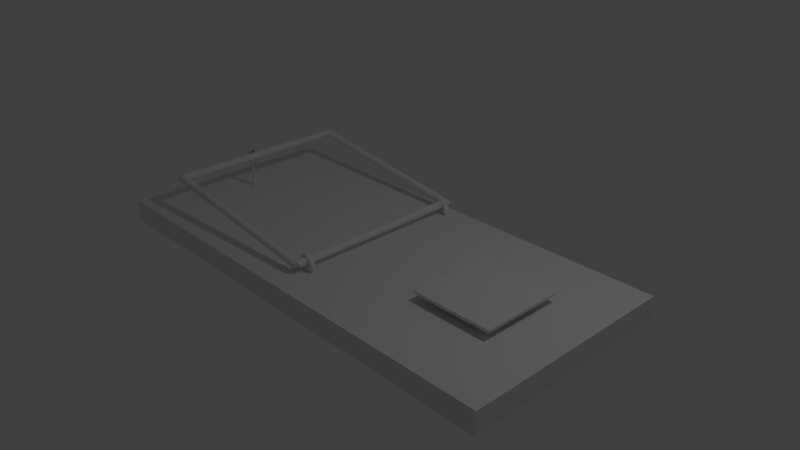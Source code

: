 # Source: mouse_trap.blend  (saved by Blender 2.79.0; exported with 4.5.12 LTS)
import bpy
from mathutils import Matrix  # noqa: F401  (used for matrix-valued properties, if any)

bpy.ops.wm.read_factory_settings(use_empty=True)
scene = bpy.context.scene
scene.name = 'Scene'

# ---- collections
col_collection_1 = bpy.data.collections.new('Collection 1'); scene.collection.children.link(col_collection_1)

# ---- materials (node trees are filled in below, after node groups)
mat_material = bpy.data.materials.new('Material')
mat_material.alpha_threshold = 0.0
mat_material.use_transparent_shadow = False
mat_material.roughness = 0.5
mat_material.line_color = (0.0, 0.0, 0.0, 1.0)

# ---- material node trees

# ---- world
world_world = bpy.data.worlds.new('World'); scene.world = world_world
world_world.color = (0.05088, 0.05088, 0.05088)
world_world.use_sun_shadow = False
world_world.sun_shadow_jitter_overblur = 0.0
world_world.cycles.sampling_method = 'MANUAL'

# ---- cameras
cam_camera = bpy.data.cameras.new('Camera')
cam_camera.clip_end = 100.0
cam_camera.lens = 35.0
cam_camera.sensor_width = 32.0
cam_camera.sensor_height = 18.0
cam_camera.ortho_scale = 7.314
cam_camera.dof.focus_distance = 0.0
cam_camera.dof.aperture_fstop = 128.0

# ---- lights
light_lamp = bpy.data.lights.new('Lamp', 'POINT')
light_lamp.transmission_factor = 0.0
light_lamp.cutoff_distance = 30.0
light_lamp.energy = 100.0
light_lamp.shadow_buffer_clip_start = 1.001
light_lamp.shadow_soft_size = 0.1
light_lamp.shadow_maximum_resolution = 0.006
light_lamp.use_absolute_resolution = True

# ---- meshes
me_cube_001 = bpy.data.meshes.new('Cube.001')
me_cube_001.from_pydata([(-0.01635, 0.9525, 1.847), (-0.01635, -0.7508, 1.81), (-0.01604, 0.9492, 1.915), (-0.01604, -0.7542, 1.877), (-0.01511, 0.946, 1.98), (-0.01511, -0.7574, 1.942), (-0.0136, 0.943, 2.04), (-0.0136, -0.7604, 2.002), (-0.01156, 0.9404, 2.093), (-0.01156, -0.763, 2.055), (-0.009086, 0.9383, 2.136), (-0.009086, -0.7651, 2.098), (-0.006259, 0.9367, 2.168), (-0.006259, -0.7667, 2.13), (-0.003191, 0.9357, 2.188), (-0.003191, -0.7677, 2.15), (1.043e-07, 0.9354, 2.194), (1.052e-07, -0.768, 2.157), (0.003191, 0.9357, 2.188), (0.003191, -0.7677, 2.15), (0.006259, 0.9367, 2.168), (0.006259, -0.7667, 2.13), (0.009086, 0.9383, 2.136), (0.009086, -0.7651, 2.098), (0.01156, 0.9404, 2.093), (0.01156, -0.763, 2.055), (0.0136, 0.943, 2.04), (0.0136, -0.7604, 2.002), (0.01511, 0.946, 1.98), (0.01511, -0.7574, 1.942), (0.01604, 0.9492, 1.915), (0.01604, -0.7542, 1.877), (0.01635, 0.9525, 1.847), (0.01635, -0.7508, 1.81), (0.01604, 0.9559, 1.779), (0.01604, -0.7475, 1.742), (0.01511, 0.9591, 1.714), (0.01511, -0.7442, 1.677), (0.0136, 0.9621, 1.654), (0.0136, -0.7413, 1.617), (0.01156, 0.9647, 1.601), (0.01156, -0.7387, 1.564), (0.009086, 0.9668, 1.558), (0.009086, -0.7365, 1.521), (0.006259, 0.9684, 1.526), (0.006259, -0.7349, 1.489), (0.003191, 0.9694, 1.506), (0.003191, -0.734, 1.469), (1.034e-07, 0.9697, 1.5), (1.043e-07, -0.7336, 1.462), (-0.003191, 0.9694, 1.506), (-0.003191, -0.734, 1.469), (-0.006259, 0.9684, 1.526), (-0.006259, -0.7349, 1.489), (-0.009086, 0.9668, 1.558), (-0.009086, -0.7365, 1.521), (-0.01156, 0.9647, 1.601), (-0.01156, -0.7387, 1.564), (-0.0136, 0.9621, 1.654), (-0.0136, -0.7413, 1.617), (-0.01511, 0.9591, 1.714), (-0.01511, -0.7442, 1.677), (-0.01604, 0.9559, 1.779), (-0.01604, -0.7475, 1.742), (-0.7948, 0.9017, 4.018), (-0.002275, 0.9017, 1.768), (-0.7929, 0.9024, 4.081), (-0.0002994, 0.9024, 1.831), (-0.791, 0.9044, 4.141), (0.0016, 0.9044, 1.891), (-0.7892, 0.9076, 4.197), (0.003351, 0.9076, 1.947), (-0.7877, 0.9119, 4.246), (0.004885, 0.9119, 1.996), (-0.7864, 0.9172, 4.286), (0.006145, 0.9172, 2.036), (-0.7855, 0.9232, 4.315), (0.007081, 0.9232, 2.066), (-0.7849, 0.9298, 4.334), (0.007657, 0.9298, 2.084), (-0.7847, 0.9366, 4.34), (0.007851, 0.9366, 2.09), (-0.7849, 0.9434, 4.334), (0.007657, 0.9434, 2.084), (-0.7855, 0.9499, 4.315), (0.007081, 0.9499, 2.066), (-0.7864, 0.9559, 4.286), (0.006145, 0.9559, 2.036), (-0.7877, 0.9612, 4.246), (0.004885, 0.9612, 1.996), (-0.7892, 0.9655, 4.197), (0.003351, 0.9655, 1.947), (-0.791, 0.9688, 4.141), (0.0016, 0.9688, 1.891), (-0.7929, 0.9707, 4.081), (-0.0002994, 0.9707, 1.831), (-0.7948, 0.9714, 4.018), (-0.002275, 0.9714, 1.768), (-0.7968, 0.9707, 3.955), (-0.004251, 0.9707, 1.705), (-0.7987, 0.9688, 3.895), (-0.00615, 0.9688, 1.645), (-0.8005, 0.9655, 3.839), (-0.007901, 0.9655, 1.589), (-0.802, 0.9612, 3.79), (-0.009435, 0.9612, 1.54), (-0.8033, 0.9559, 3.75), (-0.01069, 0.9559, 1.5), (-0.8042, 0.9499, 3.72), (-0.01163, 0.9499, 1.471), (-0.8048, 0.9434, 3.702), (-0.01221, 0.9434, 1.452), (-0.805, 0.9366, 3.696), (-0.0124, 0.9366, 1.446), (-0.8048, 0.9298, 3.702), (-0.01221, 0.9298, 1.452), (-0.8042, 0.9232, 3.72), (-0.01163, 0.9232, 1.471), (-0.8033, 0.9172, 3.75), (-0.01069, 0.9172, 1.5), (-0.802, 0.9119, 3.79), (-0.009435, 0.9119, 1.54), (-0.8005, 0.9076, 3.839), (-0.007901, 0.9076, 1.589), (-0.7987, 0.9044, 3.895), (-0.00615, 0.9044, 1.645), (-0.7968, 0.9024, 3.955), (-0.00425, 0.9024, 1.705), (-0.7948, -0.7932, 4.018), (-0.002275, -0.7932, 1.768), (-0.7929, -0.7925, 4.081), (-0.0002994, -0.7925, 1.831), (-0.791, -0.7905, 4.141), (0.0016, -0.7905, 1.891), (-0.7892, -0.7873, 4.197), (0.003351, -0.7873, 1.947), (-0.7877, -0.783, 4.246), (0.004885, -0.783, 1.996), (-0.7864, -0.7777, 4.286), (0.006145, -0.7777, 2.036), (-0.7855, -0.7717, 4.315), (0.007081, -0.7717, 2.066), (-0.7849, -0.7651, 4.334), (0.007657, -0.7651, 2.084), (-0.7847, -0.7583, 4.34), (0.007851, -0.7583, 2.09), (-0.7849, -0.7515, 4.334), (0.007657, -0.7515, 2.084), (-0.7855, -0.745, 4.315), (0.007081, -0.745, 2.066), (-0.7864, -0.739, 4.286), (0.006145, -0.739, 2.036), (-0.7877, -0.7337, 4.246), (0.004885, -0.7337, 1.996), (-0.7892, -0.7294, 4.197), (0.003351, -0.7294, 1.947), (-0.791, -0.7262, 4.141), (0.0016, -0.7262, 1.891), (-0.7929, -0.7242, 4.081), (-0.0002994, -0.7242, 1.831), (-0.7948, -0.7235, 4.018), (-0.002275, -0.7235, 1.768), (-0.7968, -0.7242, 3.955), (-0.004251, -0.7242, 1.705), (-0.7987, -0.7262, 3.895), (-0.00615, -0.7262, 1.645), (-0.8005, -0.7294, 3.839), (-0.007901, -0.7294, 1.589), (-0.802, -0.7337, 3.79), (-0.009435, -0.7337, 1.54), (-0.8033, -0.739, 3.75), (-0.01069, -0.739, 1.5), (-0.8042, -0.745, 3.72), (-0.01163, -0.745, 1.471), (-0.8048, -0.7515, 3.702), (-0.01221, -0.7515, 1.452), (-0.805, -0.7583, 3.696), (-0.0124, -0.7583, 1.446), (-0.8048, -0.7651, 3.702), (-0.01221, -0.7651, 1.452), (-0.8042, -0.7717, 3.72), (-0.01163, -0.7717, 1.471), (-0.8033, -0.7777, 3.75), (-0.01069, -0.7777, 1.5), (-0.802, -0.783, 3.79), (-0.009435, -0.783, 1.54), (-0.8005, -0.7873, 3.839), (-0.007901, -0.7873, 1.589), (-0.7987, -0.7905, 3.895), (-0.00615, -0.7905, 1.645), (-0.7968, -0.7925, 3.955), (-0.00425, -0.7925, 1.705), (-0.7998, 0.9421, 4.021), (-0.7998, -0.7612, 3.984), (-0.7995, 0.9388, 4.089), (-0.7995, -0.7646, 4.051), (-0.7986, 0.9355, 4.154), (-0.7986, -0.7678, 4.117), (-0.7971, 0.9326, 4.214), (-0.7971, -0.7708, 4.177), (-0.795, 0.93, 4.267), (-0.795, -0.7734, 4.229), (-0.7925, 0.9278, 4.31), (-0.7925, -0.7755, 4.272), (-0.7897, 0.9262, 4.342), (-0.7897, -0.7771, 4.305), (-0.7866, 0.9253, 4.362), (-0.7866, -0.7781, 4.324), (-0.7835, 0.9249, 4.368), (-0.7835, -0.7784, 4.331), (-0.7803, 0.9253, 4.362), (-0.7803, -0.7781, 4.324), (-0.7772, 0.9262, 4.342), (-0.7772, -0.7771, 4.305), (-0.7744, 0.9278, 4.31), (-0.7744, -0.7755, 4.272), (-0.7719, 0.93, 4.267), (-0.7719, -0.7734, 4.229), (-0.7699, 0.9326, 4.214), (-0.7699, -0.7708, 4.177), (-0.7683, 0.9355, 4.154), (-0.7683, -0.7678, 4.117), (-0.7674, 0.9388, 4.089), (-0.7674, -0.7646, 4.051), (-0.7671, 0.9421, 4.021), (-0.7671, -0.7612, 3.984), (-0.7674, 0.9455, 3.953), (-0.7674, -0.7579, 3.916), (-0.7683, 0.9487, 3.888), (-0.7683, -0.7547, 3.851), (-0.7699, 0.9517, 3.828), (-0.7699, -0.7517, 3.791), (-0.7719, 0.9543, 3.776), (-0.7719, -0.7491, 3.738), (-0.7744, 0.9564, 3.732), (-0.7744, -0.747, 3.695), (-0.7772, 0.958, 3.7), (-0.7772, -0.7454, 3.663), (-0.7803, 0.959, 3.68), (-0.7803, -0.7444, 3.643), (-0.7835, 0.9593, 3.674), (-0.7835, -0.7441, 3.636), (-0.7866, 0.959, 3.68), (-0.7866, -0.7444, 3.643), (-0.7897, 0.958, 3.7), (-0.7897, -0.7454, 3.663), (-0.7925, 0.9564, 3.732), (-0.7925, -0.747, 3.695), (-0.795, 0.9543, 3.776), (-0.795, -0.7491, 3.738), (-0.7971, 0.9517, 3.828), (-0.7971, -0.7517, 3.791), (-0.7986, 0.9487, 3.888), (-0.7986, -0.7547, 3.851), (-0.7995, 0.9455, 3.953), (-0.7995, -0.7579, 3.916)], [], [(0, 1, 3, 2), (2, 3, 5, 4), (4, 5, 7, 6), (6, 7, 9, 8), (8, 9, 11, 10), (10, 11, 13, 12), (12, 13, 15, 14), (14, 15, 17, 16), (16, 17, 19, 18), (18, 19, 21, 20), (20, 21, 23, 22), (22, 23, 25, 24), (24, 25, 27, 26), (26, 27, 29, 28), (28, 29, 31, 30), (30, 31, 33, 32), (32, 33, 35, 34), (34, 35, 37, 36), (36, 37, 39, 38), (38, 39, 41, 40), (40, 41, 43, 42), (42, 43, 45, 44), (44, 45, 47, 46), (46, 47, 49, 48), (48, 49, 51, 50), (50, 51, 53, 52), (52, 53, 55, 54), (54, 55, 57, 56), (56, 57, 59, 58), (58, 59, 61, 60), (3, 1, 63, 61, 59, 57, 55, 53, 51, 49, 47, 45, 43, 41, 39, 37, 35, 33, 31, 29, 27, 25, 23, 21, 19, 17, 15, 13, 11, 9, 7, 5), (60, 61, 63, 62), (62, 63, 1, 0), (0, 2, 4, 6, 8, 10, 12, 14, 16, 18, 20, 22, 24, 26, 28, 30, 32, 34, 36, 38, 40, 42, 44, 46, 48, 50, 52, 54, 56, 58, 60, 62), (64, 65, 67, 66), (66, 67, 69, 68), (68, 69, 71, 70), (70, 71, 73, 72), (72, 73, 75, 74), (74, 75, 77, 76), (76, 77, 79, 78), (78, 79, 81, 80), (80, 81, 83, 82), (82, 83, 85, 84), (84, 85, 87, 86), (86, 87, 89, 88), (88, 89, 91, 90), (90, 91, 93, 92), (92, 93, 95, 94), (94, 95, 97, 96), (96, 97, 99, 98), (98, 99, 101, 100), (100, 101, 103, 102), (102, 103, 105, 104), (104, 105, 107, 106), (106, 107, 109, 108), (108, 109, 111, 110), (110, 111, 113, 112), (112, 113, 115, 114), (114, 115, 117, 116), (116, 117, 119, 118), (118, 119, 121, 120), (120, 121, 123, 122), (122, 123, 125, 124), (67, 65, 127, 125, 123, 121, 119, 117, 115, 113, 111, 109, 107, 105, 103, 101, 99, 97, 95, 93, 91, 89, 87, 85, 83, 81, 79, 77, 75, 73, 71, 69), (124, 125, 127, 126), (126, 127, 65, 64), (64, 66, 68, 70, 72, 74, 76, 78, 80, 82, 84, 86, 88, 90, 92, 94, 96, 98, 100, 102, 104, 106, 108, 110, 112, 114, 116, 118, 120, 122, 124, 126), (128, 129, 131, 130), (130, 131, 133, 132), (132, 133, 135, 134), (134, 135, 137, 136), (136, 137, 139, 138), (138, 139, 141, 140), (140, 141, 143, 142), (142, 143, 145, 144), (144, 145, 147, 146), (146, 147, 149, 148), (148, 149, 151, 150), (150, 151, 153, 152), (152, 153, 155, 154), (154, 155, 157, 156), (156, 157, 159, 158), (158, 159, 161, 160), (160, 161, 163, 162), (162, 163, 165, 164), (164, 165, 167, 166), (166, 167, 169, 168), (168, 169, 171, 170), (170, 171, 173, 172), (172, 173, 175, 174), (174, 175, 177, 176), (176, 177, 179, 178), (178, 179, 181, 180), (180, 181, 183, 182), (182, 183, 185, 184), (184, 185, 187, 186), (186, 187, 189, 188), (131, 129, 191, 189, 187, 185, 183, 181, 179, 177, 175, 173, 171, 169, 167, 165, 163, 161, 159, 157, 155, 153, 151, 149, 147, 145, 143, 141, 139, 137, 135, 133), (188, 189, 191, 190), (190, 191, 129, 128), (128, 130, 132, 134, 136, 138, 140, 142, 144, 146, 148, 150, 152, 154, 156, 158, 160, 162, 164, 166, 168, 170, 172, 174, 176, 178, 180, 182, 184, 186, 188, 190), (192, 193, 195, 194), (194, 195, 197, 196), (196, 197, 199, 198), (198, 199, 201, 200), (200, 201, 203, 202), (202, 203, 205, 204), (204, 205, 207, 206), (206, 207, 209, 208), (208, 209, 211, 210), (210, 211, 213, 212), (212, 213, 215, 214), (214, 215, 217, 216), (216, 217, 219, 218), (218, 219, 221, 220), (220, 221, 223, 222), (222, 223, 225, 224), (224, 225, 227, 226), (226, 227, 229, 228), (228, 229, 231, 230), (230, 231, 233, 232), (232, 233, 235, 234), (234, 235, 237, 236), (236, 237, 239, 238), (238, 239, 241, 240), (240, 241, 243, 242), (242, 243, 245, 244), (244, 245, 247, 246), (246, 247, 249, 248), (248, 249, 251, 250), (250, 251, 253, 252), (195, 193, 255, 253, 251, 249, 247, 245, 243, 241, 239, 237, 235, 233, 231, 229, 227, 225, 223, 221, 219, 217, 215, 213, 211, 209, 207, 205, 203, 201, 199, 197), (252, 253, 255, 254), (254, 255, 193, 192), (192, 194, 196, 198, 200, 202, 204, 206, 208, 210, 212, 214, 216, 218, 220, 222, 224, 226, 228, 230, 232, 234, 236, 238, 240, 242, 244, 246, 248, 250, 252, 254)])
me_cube_001.materials.append(mat_material)
me_cube_001.use_remesh_preserve_volume = False
me_cube_001.use_remesh_preserve_attributes = False
me_cube_001.use_mirror_vertex_groups = False
me_cube_001.update()
me_cube = bpy.data.meshes.new('Cube')
me_cube.from_pydata([(1.0, 1.0, -1.0), (1.0, -1.0, -1.0), (-1.0, -1.0, -1.0), (-1.0, 1.0, -1.0), (1.0, 1.0, 1.0), (1.0, -1.0, 1.0), (-1.0, -1.0, 1.0), (-1.0, 1.0, 1.0), (0.6068, 0.1653, -1.649), (0.6068, 0.1653, 1.649), (0.622, 0.1621, -1.649), (0.622, 0.1621, 1.649), (0.6365, 0.1527, -1.649), (0.6365, 0.1527, 1.649), (0.6499, 0.1374, -1.649), (0.6499, 0.1374, 1.649), (0.6617, 0.1169, -1.649), (0.6617, 0.1169, 1.649), (0.6713, 0.09181, -1.649), (0.6713, 0.09181, 1.649), (0.6785, 0.06324, -1.649), (0.6785, 0.06324, 1.649), (0.6829, 0.03224, -1.649), (0.6829, 0.03224, 1.649), (0.6844, 1.248e-08, -1.649), (0.6844, 1.248e-08, 1.649), (0.6829, -0.03224, -1.649), (0.6829, -0.03224, 1.649), (0.6785, -0.06324, -1.649), (0.6785, -0.06324, 1.649), (0.6713, -0.09181, -1.649), (0.6713, -0.09181, 1.649), (0.6617, -0.1169, -1.649), (0.6617, -0.1169, 1.649), (0.6499, -0.1374, -1.649), (0.6499, -0.1374, 1.649), (0.6365, -0.1527, -1.649), (0.6365, -0.1527, 1.649), (0.622, -0.1621, -1.649), (0.622, -0.1621, 1.649), (0.6068, -0.1653, -1.649), (0.6068, -0.1653, 1.649), (0.5917, -0.1621, -1.649), (0.5917, -0.1621, 1.649), (0.5772, -0.1527, -1.649), (0.5772, -0.1527, 1.649), (0.5637, -0.1374, -1.649), (0.5637, -0.1374, 1.649), (0.552, -0.1169, -1.649), (0.552, -0.1169, 1.649), (0.5423, -0.09181, -1.649), (0.5423, -0.09181, 1.649), (0.5352, -0.06324, -1.649), (0.5352, -0.06324, 1.649), (0.5308, -0.03224, -1.649), (0.5308, -0.03224, 1.649), (0.5293, 1.596e-07, -1.649), (0.5293, 1.596e-07, 1.649), (0.5308, 0.03224, -1.649), (0.5308, 0.03224, 1.649), (0.5352, 0.06324, -1.649), (0.5352, 0.06324, 1.649), (0.5423, 0.09181, -1.649), (0.5423, 0.09181, 1.649), (0.552, 0.1169, -1.649), (0.552, 0.1169, 1.649), (0.5637, 0.1374, -1.649), (0.5637, 0.1374, 1.649), (0.5772, 0.1527, -1.649), (0.5772, 0.1527, 1.649), (0.5917, 0.1621, -1.649), (0.5917, 0.1621, 1.649), (0.7855, 0.3752, 1.66), (0.7855, -0.3752, 1.66), (0.4395, -0.3752, 1.66), (0.4395, 0.3752, 1.66), (0.7855, 0.3752, 1.924), (0.7855, -0.3752, 1.924), (0.4395, -0.3752, 1.924), (0.4395, 0.3752, 1.924), (0.042, 0.8709, 1.119), (0.04088, 0.8575, 1.119), (0.0378, 0.8477, 1.119), (0.0336, 0.8441, 1.119), (0.0294, 0.8477, 1.119), (0.02633, 0.8575, 1.119), (0.0252, 0.8709, 1.119), (0.02633, 0.8844, 1.119), (0.0294, 0.8942, 1.119), (0.0336, 0.8978, 1.119), (0.0378, 0.8942, 1.119), (0.04088, 0.8844, 1.119), (0.04164, 0.8709, 1.293), (0.04053, 0.8575, 1.289), (0.03748, 0.8477, 1.276), (0.03332, 0.8441, 1.258), (0.02915, 0.8477, 1.241), (0.0261, 0.8575, 1.228), (0.02499, 0.8709, 1.223), (0.0261, 0.8844, 1.228), (0.02915, 0.8942, 1.241), (0.03332, 0.8978, 1.258), (0.03748, 0.8942, 1.276), (0.04053, 0.8844, 1.289), (0.04057, 0.8709, 1.465), (0.03948, 0.8575, 1.456), (0.03651, 0.8477, 1.43), (0.03246, 0.8441, 1.396), (0.0284, 0.8477, 1.361), (0.02543, 0.8575, 1.336), (0.02434, 0.8709, 1.326), (0.02543, 0.8844, 1.336), (0.0284, 0.8942, 1.361), (0.03246, 0.8978, 1.396), (0.03651, 0.8942, 1.43), (0.03948, 0.8844, 1.456), (0.03881, 0.8709, 1.631), (0.03777, 0.8575, 1.617), (0.03493, 0.8477, 1.579), (0.03104, 0.8441, 1.528), (0.02716, 0.8477, 1.477), (0.02432, 0.8575, 1.44), (0.02328, 0.8709, 1.426), (0.02432, 0.8844, 1.44), (0.02716, 0.8942, 1.477), (0.03104, 0.8978, 1.528), (0.03493, 0.8942, 1.579), (0.03777, 0.8844, 1.617), (0.03638, 0.8709, 1.788), (0.0354, 0.8575, 1.77), (0.03274, 0.8477, 1.721), (0.0291, 0.8441, 1.654), (0.02546, 0.8477, 1.587), (0.0228, 0.8575, 1.538), (0.02183, 0.8709, 1.52), (0.0228, 0.8844, 1.538), (0.02546, 0.8942, 1.587), (0.0291, 0.8978, 1.654), (0.03274, 0.8942, 1.721), (0.0354, 0.8844, 1.77), (0.03332, 0.8709, 1.933), (0.03243, 0.8575, 1.911), (0.02999, 0.8477, 1.852), (0.02666, 0.8441, 1.77), (0.02333, 0.8477, 1.689), (0.02089, 0.8575, 1.629), (0.01999, 0.8709, 1.607), (0.02089, 0.8844, 1.629), (0.02333, 0.8942, 1.689), (0.02666, 0.8978, 1.77), (0.02999, 0.8942, 1.852), (0.03243, 0.8844, 1.911), (0.0297, 0.8709, 2.065), (0.0289, 0.8575, 2.039), (0.02673, 0.8477, 1.97), (0.02376, 0.8441, 1.875), (0.02079, 0.8477, 1.781), (0.01862, 0.8575, 1.712), (0.01782, 0.8709, 1.686), (0.01862, 0.8844, 1.712), (0.02079, 0.8942, 1.781), (0.02376, 0.8978, 1.875), (0.02673, 0.8942, 1.97), (0.0289, 0.8844, 2.039), (0.02557, 0.8709, 2.18), (0.02488, 0.8575, 2.151), (0.02301, 0.8477, 2.074), (0.02046, 0.8441, 1.968), (0.0179, 0.8477, 1.862), (0.01603, 0.8575, 1.784), (0.01534, 0.8709, 1.755), (0.01603, 0.8844, 1.784), (0.0179, 0.8942, 1.862), (0.02046, 0.8978, 1.968), (0.02301, 0.8942, 2.074), (0.02488, 0.8844, 2.151), (0.021, 0.8709, 2.277), (0.02044, 0.8575, 2.246), (0.0189, 0.8477, 2.161), (0.0168, 0.8441, 2.045), (0.0147, 0.8477, 1.93), (0.01316, 0.8575, 1.845), (0.0126, 0.8709, 1.814), (0.01316, 0.8844, 1.845), (0.0147, 0.8942, 1.93), (0.0168, 0.8978, 2.045), (0.0189, 0.8942, 2.161), (0.02044, 0.8844, 2.246), (0.01607, 0.8709, 2.355), (0.01564, 0.8575, 2.321), (0.01447, 0.8477, 2.231), (0.01286, 0.8441, 2.107), (0.01125, 0.8477, 1.984), (0.01008, 0.8575, 1.893), (0.009644, 0.8709, 1.86), (0.01008, 0.8844, 1.893), (0.01125, 0.8942, 1.984), (0.01286, 0.8978, 2.107), (0.01447, 0.8942, 2.231), (0.01564, 0.8844, 2.321), (0.01087, 0.8709, 2.411), (0.01058, 0.8575, 2.376), (0.009784, 0.8477, 2.282), (0.008697, 0.8441, 2.152), (0.00761, 0.8477, 2.023), (0.006814, 0.8575, 1.929), (0.006523, 0.8709, 1.894), (0.006814, 0.8844, 1.929), (0.00761, 0.8942, 2.023), (0.008697, 0.8978, 2.152), (0.009784, 0.8942, 2.282), (0.01058, 0.8844, 2.376), (0.005483, 0.8709, 2.445), (0.005336, 0.8575, 2.409), (0.004934, 0.8477, 2.312), (0.004386, 0.8441, 2.18), (0.003838, 0.8477, 2.047), (0.003436, 0.8575, 1.95), (0.00329, 0.8709, 1.914), (0.003436, 0.8844, 1.95), (0.003838, 0.8942, 2.047), (0.004386, 0.8978, 2.18), (0.004934, 0.8942, 2.312), (0.005336, 0.8844, 2.409), (1.635e-08, 0.8709, 2.456), (1.627e-08, 0.8575, 2.42), (1.603e-08, 0.8477, 2.323), (1.572e-08, 0.8441, 2.189), (1.54e-08, 0.8477, 2.055), (1.517e-08, 0.8575, 1.957), (1.508e-08, 0.8709, 1.921), (1.517e-08, 0.8844, 1.957), (1.54e-08, 0.8942, 2.055), (1.572e-08, 0.8978, 2.189), (1.603e-08, 0.8942, 2.323), (1.627e-08, 0.8844, 2.42), (-0.005483, 0.8709, 2.445), (-0.005336, 0.8575, 2.409), (-0.004934, 0.8477, 2.312), (-0.004386, 0.8441, 2.18), (-0.003838, 0.8477, 2.047), (-0.003436, 0.8575, 1.95), (-0.003289, 0.8709, 1.914), (-0.003436, 0.8844, 1.95), (-0.003838, 0.8942, 2.047), (-0.004386, 0.8978, 2.18), (-0.004934, 0.8942, 2.312), (-0.005336, 0.8844, 2.409), (-0.01087, 0.8709, 2.411), (-0.01058, 0.8575, 2.376), (-0.009784, 0.8477, 2.282), (-0.008697, 0.8441, 2.152), (-0.00761, 0.8477, 2.023), (-0.006814, 0.8575, 1.929), (-0.006523, 0.8709, 1.894), (-0.006814, 0.8844, 1.929), (-0.00761, 0.8942, 2.023), (-0.008697, 0.8978, 2.152), (-0.009784, 0.8942, 2.282), (-0.01058, 0.8844, 2.376), (-0.01607, 0.8709, 2.355), (-0.01564, 0.8575, 2.321), (-0.01447, 0.8477, 2.231), (-0.01286, 0.8441, 2.107), (-0.01125, 0.8477, 1.984), (-0.01008, 0.8575, 1.893), (-0.009644, 0.8709, 1.86), (-0.01008, 0.8844, 1.893), (-0.01125, 0.8942, 1.984), (-0.01286, 0.8978, 2.107), (-0.01447, 0.8942, 2.231), (-0.01564, 0.8844, 2.321), (-0.021, 0.8709, 2.277), (-0.02044, 0.8575, 2.246), (-0.0189, 0.8477, 2.161), (-0.0168, 0.8441, 2.045), (-0.0147, 0.8477, 1.93), (-0.01316, 0.8575, 1.845), (-0.0126, 0.8709, 1.814), (-0.01316, 0.8844, 1.845), (-0.0147, 0.8942, 1.93), (-0.0168, 0.8978, 2.045), (-0.0189, 0.8942, 2.161), (-0.02044, 0.8844, 2.246), (-0.02557, 0.8709, 2.18), (-0.02488, 0.8575, 2.151), (-0.02301, 0.8477, 2.074), (-0.02046, 0.8441, 1.968), (-0.0179, 0.8477, 1.862), (-0.01603, 0.8575, 1.784), (-0.01534, 0.8709, 1.755), (-0.01603, 0.8844, 1.784), (-0.0179, 0.8942, 1.862), (-0.02046, 0.8978, 1.968), (-0.02301, 0.8942, 2.074), (-0.02488, 0.8844, 2.151), (-0.0297, 0.8709, 2.065), (-0.0289, 0.8575, 2.039), (-0.02673, 0.8477, 1.97), (-0.02376, 0.8441, 1.875), (-0.02079, 0.8477, 1.781), (-0.01862, 0.8575, 1.712), (-0.01782, 0.8709, 1.686), (-0.01862, 0.8844, 1.712), (-0.02079, 0.8942, 1.781), (-0.02376, 0.8978, 1.875), (-0.02673, 0.8942, 1.97), (-0.0289, 0.8844, 2.039), (-0.03332, 0.8709, 1.933), (-0.03243, 0.8575, 1.911), (-0.02999, 0.8477, 1.852), (-0.02666, 0.8441, 1.77), (-0.02333, 0.8477, 1.689), (-0.02089, 0.8575, 1.629), (-0.01999, 0.8709, 1.607), (-0.02089, 0.8844, 1.629), (-0.02333, 0.8942, 1.689), (-0.02666, 0.8978, 1.77), (-0.02999, 0.8942, 1.852), (-0.03243, 0.8844, 1.911), (-0.03638, 0.8709, 1.788), (-0.0354, 0.8575, 1.77), (-0.03274, 0.8477, 1.721), (-0.0291, 0.8441, 1.654), (-0.02546, 0.8477, 1.587), (-0.0228, 0.8575, 1.538), (-0.02183, 0.8709, 1.52), (-0.0228, 0.8844, 1.538), (-0.02546, 0.8942, 1.587), (-0.0291, 0.8978, 1.654), (-0.03274, 0.8942, 1.721), (-0.0354, 0.8844, 1.77), (-0.03881, 0.8709, 1.631), (-0.03777, 0.8575, 1.617), (-0.03493, 0.8477, 1.579), (-0.03104, 0.8441, 1.528), (-0.02716, 0.8477, 1.477), (-0.02432, 0.8575, 1.44), (-0.02328, 0.8709, 1.426), (-0.02432, 0.8844, 1.44), (-0.02716, 0.8942, 1.477), (-0.03104, 0.8978, 1.528), (-0.03493, 0.8942, 1.579), (-0.03777, 0.8844, 1.617), (-0.04057, 0.8709, 1.465), (-0.03948, 0.8575, 1.456), (-0.03651, 0.8477, 1.43), (-0.03246, 0.8441, 1.396), (-0.0284, 0.8477, 1.361), (-0.02543, 0.8575, 1.336), (-0.02434, 0.8709, 1.326), (-0.02543, 0.8844, 1.336), (-0.0284, 0.8942, 1.361), (-0.03246, 0.8978, 1.396), (-0.03651, 0.8942, 1.43), (-0.03948, 0.8844, 1.456), (-0.04164, 0.8709, 1.293), (-0.04053, 0.8575, 1.289), (-0.03748, 0.8477, 1.276), (-0.03332, 0.8441, 1.258), (-0.02915, 0.8477, 1.241), (-0.0261, 0.8575, 1.228), (-0.02499, 0.8709, 1.223), (-0.0261, 0.8844, 1.228), (-0.02915, 0.8942, 1.241), (-0.03332, 0.8978, 1.258), (-0.03748, 0.8942, 1.276), (-0.04053, 0.8844, 1.289), (-0.042, 0.8709, 1.119), (-0.04088, 0.8575, 1.119), (-0.0378, 0.8477, 1.119), (-0.0336, 0.8441, 1.119), (-0.0294, 0.8477, 1.119), (-0.02633, 0.8575, 1.119), (-0.0252, 0.8709, 1.119), (-0.02633, 0.8844, 1.119), (-0.0294, 0.8942, 1.119), (-0.0336, 0.8978, 1.119), (-0.0378, 0.8942, 1.119), (-0.04088, 0.8844, 1.119), (-0.04164, 0.8709, 0.9441), (-0.04053, 0.8575, 0.9488), (-0.03748, 0.8477, 0.9616), (-0.03332, 0.8441, 0.9791), (-0.02915, 0.8477, 0.9965), (-0.0261, 0.8575, 1.009), (-0.02499, 0.8709, 1.014), (-0.0261, 0.8844, 1.009), (-0.02915, 0.8942, 0.9965), (-0.03332, 0.8978, 0.9791), (-0.03748, 0.8942, 0.9616), (-0.04053, 0.8844, 0.9488), (-0.04057, 0.8709, 0.7725), (-0.03948, 0.8575, 0.7818), (-0.03651, 0.8477, 0.8072), (-0.03246, 0.8441, 0.8418), (-0.0284, 0.8477, 0.8764), (-0.02543, 0.8575, 0.9017), (-0.02434, 0.8709, 0.911), (-0.02543, 0.8844, 0.9017), (-0.0284, 0.8942, 0.8764), (-0.03246, 0.8978, 0.8418), (-0.03651, 0.8942, 0.8072), (-0.03948, 0.8844, 0.7818), (-0.03881, 0.8709, 0.6069), (-0.03777, 0.8575, 0.6206), (-0.03493, 0.8477, 0.6581), (-0.03104, 0.8441, 0.7092), (-0.02716, 0.8477, 0.7604), (-0.02432, 0.8575, 0.7979), (-0.02328, 0.8709, 0.8116), (-0.02432, 0.8844, 0.7979), (-0.02716, 0.8942, 0.7604), (-0.03104, 0.8978, 0.7092), (-0.03493, 0.8942, 0.6581), (-0.03777, 0.8844, 0.6206), (-0.03638, 0.8709, 0.4499), (-0.0354, 0.8575, 0.4679), (-0.03274, 0.8477, 0.5168), (-0.0291, 0.8441, 0.5837), (-0.02546, 0.8477, 0.6506), (-0.0228, 0.8575, 0.6995), (-0.02183, 0.8709, 0.7175), (-0.0228, 0.8844, 0.6995), (-0.02546, 0.8942, 0.6506), (-0.0291, 0.8978, 0.5837), (-0.03274, 0.8942, 0.5168), (-0.0354, 0.8844, 0.4679), (-0.03332, 0.8709, 0.3045), (-0.03243, 0.8575, 0.3263), (-0.02999, 0.8477, 0.3859), (-0.02666, 0.8441, 0.4673), (-0.02333, 0.8477, 0.5488), (-0.02089, 0.8575, 0.6084), (-0.01999, 0.8709, 0.6302), (-0.02089, 0.8844, 0.6084), (-0.02333, 0.8942, 0.5488), (-0.02666, 0.8978, 0.4673), (-0.02999, 0.8942, 0.3859), (-0.03243, 0.8844, 0.3263), (-0.0297, 0.8709, 0.1729), (-0.0289, 0.8575, 0.1983), (-0.02673, 0.8477, 0.2675), (-0.02376, 0.8441, 0.3621), (-0.02079, 0.8477, 0.4567), (-0.01862, 0.8575, 0.5259), (-0.01782, 0.8709, 0.5513), (-0.01862, 0.8844, 0.5259), (-0.02079, 0.8942, 0.4567), (-0.02376, 0.8978, 0.3621), (-0.02673, 0.8942, 0.2675), (-0.0289, 0.8844, 0.1983), (-0.02557, 0.8709, 0.05756), (-0.02488, 0.8575, 0.086), (-0.02301, 0.8477, 0.1637), (-0.02046, 0.8441, 0.2698), (-0.0179, 0.8477, 0.3759), (-0.01603, 0.8575, 0.4536), (-0.01534, 0.8709, 0.482), (-0.01603, 0.8844, 0.4536), (-0.0179, 0.8942, 0.3759), (-0.02046, 0.8978, 0.2698), (-0.02301, 0.8942, 0.1637), (-0.02488, 0.8844, 0.086), (-0.021, 0.8709, -0.03964), (-0.02044, 0.8575, -0.008603), (-0.0189, 0.8477, 0.0762), (-0.0168, 0.8441, 0.192), (-0.0147, 0.8477, 0.3079), (-0.01316, 0.8575, 0.3927), (-0.0126, 0.8709, 0.4237), (-0.01316, 0.8844, 0.3927), (-0.0147, 0.8942, 0.3079), (-0.0168, 0.8978, 0.192), (-0.0189, 0.8942, 0.0762), (-0.02044, 0.8844, -0.008603), (-0.01607, 0.8709, -0.117), (-0.01564, 0.8575, -0.08391), (-0.01447, 0.8477, 0.00655), (-0.01286, 0.8441, 0.1301), (-0.01125, 0.8477, 0.2537), (-0.01008, 0.8575, 0.3442), (-0.009644, 0.8709, 0.3773), (-0.01008, 0.8844, 0.3442), (-0.01125, 0.8942, 0.2537), (-0.01286, 0.8978, 0.1301), (-0.01447, 0.8942, 0.00655), (-0.01564, 0.8844, -0.08391), (-0.01087, 0.8709, -0.1733), (-0.01058, 0.8575, -0.1386), (-0.009784, 0.8477, -0.04407), (-0.008697, 0.8441, 0.08513), (-0.00761, 0.8477, 0.2143), (-0.006814, 0.8575, 0.3089), (-0.006523, 0.8709, 0.3435), (-0.006814, 0.8844, 0.3089), (-0.00761, 0.8942, 0.2143), (-0.008697, 0.8978, 0.08513), (-0.009784, 0.8942, -0.04407), (-0.01058, 0.8844, -0.1386), (-0.005483, 0.8709, -0.2074), (-0.005336, 0.8575, -0.1719), (-0.004934, 0.8477, -0.07479), (-0.004386, 0.8441, 0.05783), (-0.003838, 0.8477, 0.1904), (-0.003436, 0.8575, 0.2875), (-0.00329, 0.8709, 0.3231), (-0.003436, 0.8844, 0.2875), (-0.003838, 0.8942, 0.1904), (-0.004386, 0.8978, 0.05783), (-0.004934, 0.8942, -0.07479), (-0.005336, 0.8844, -0.1719), (1.635e-08, 0.8709, -0.2188), (1.627e-08, 0.8575, -0.183), (1.603e-08, 0.8477, -0.08509), (1.572e-08, 0.8441, 0.04867), (1.54e-08, 0.8477, 0.1824), (1.517e-08, 0.8575, 0.2803), (1.508e-08, 0.8709, 0.3162), (1.517e-08, 0.8844, 0.2803), (1.54e-08, 0.8942, 0.1824), (1.572e-08, 0.8978, 0.04867), (1.603e-08, 0.8942, -0.08509), (1.627e-08, 0.8844, -0.183), (0.005483, 0.8709, -0.2074), (0.005336, 0.8575, -0.1719), (0.004934, 0.8477, -0.07479), (0.004386, 0.8441, 0.05783), (0.003838, 0.8477, 0.1904), (0.003436, 0.8575, 0.2875), (0.00329, 0.8709, 0.3231), (0.003436, 0.8844, 0.2875), (0.003838, 0.8942, 0.1904), (0.004386, 0.8978, 0.05783), (0.004934, 0.8942, -0.07479), (0.005336, 0.8844, -0.1719), (0.01087, 0.8709, -0.1733), (0.01058, 0.8575, -0.1386), (0.009784, 0.8477, -0.04407), (0.008697, 0.8441, 0.08513), (0.00761, 0.8477, 0.2143), (0.006814, 0.8575, 0.3089), (0.006523, 0.8709, 0.3435), (0.006814, 0.8844, 0.3089), (0.00761, 0.8942, 0.2143), (0.008697, 0.8978, 0.08513), (0.009784, 0.8942, -0.04407), (0.01058, 0.8844, -0.1386), (0.01607, 0.8709, -0.117), (0.01564, 0.8575, -0.08391), (0.01447, 0.8477, 0.00655), (0.01286, 0.8441, 0.1301), (0.01125, 0.8477, 0.2537), (0.01008, 0.8575, 0.3442), (0.009644, 0.8709, 0.3773), (0.01008, 0.8844, 0.3442), (0.01125, 0.8942, 0.2537), (0.01286, 0.8978, 0.1301), (0.01447, 0.8942, 0.00655), (0.01564, 0.8844, -0.08391), (0.021, 0.8709, -0.03964), (0.02044, 0.8575, -0.008603), (0.0189, 0.8477, 0.0762), (0.0168, 0.8441, 0.192), (0.0147, 0.8477, 0.3079), (0.01316, 0.8575, 0.3927), (0.0126, 0.8709, 0.4237), (0.01316, 0.8844, 0.3927), (0.0147, 0.8942, 0.3079), (0.0168, 0.8978, 0.192), (0.0189, 0.8942, 0.0762), (0.02044, 0.8844, -0.008603), (0.02557, 0.8709, 0.05756), (0.02488, 0.8575, 0.086), (0.02301, 0.8477, 0.1637), (0.02046, 0.8441, 0.2698), (0.0179, 0.8477, 0.3759), (0.01603, 0.8575, 0.4536), (0.01534, 0.8709, 0.482), (0.01603, 0.8844, 0.4536), (0.0179, 0.8942, 0.3759), (0.02046, 0.8978, 0.2698), (0.02301, 0.8942, 0.1637), (0.02488, 0.8844, 0.086), (0.0297, 0.8709, 0.1729), (0.0289, 0.8575, 0.1983), (0.02673, 0.8477, 0.2675), (0.02376, 0.8441, 0.3621), (0.02079, 0.8477, 0.4567), (0.01862, 0.8575, 0.5259), (0.01782, 0.8709, 0.5512), (0.01862, 0.8844, 0.5259), (0.02079, 0.8942, 0.4567), (0.02376, 0.8978, 0.3621), (0.02673, 0.8942, 0.2675), (0.0289, 0.8844, 0.1983), (0.03332, 0.8709, 0.3045), (0.03243, 0.8575, 0.3263), (0.02999, 0.8477, 0.3859), (0.02666, 0.8441, 0.4673), (0.02333, 0.8477, 0.5488), (0.02089, 0.8575, 0.6084), (0.01999, 0.8709, 0.6302), (0.02089, 0.8844, 0.6084), (0.02333, 0.8942, 0.5488), (0.02666, 0.8978, 0.4673), (0.02999, 0.8942, 0.3859), (0.03243, 0.8844, 0.3263), (0.03638, 0.8709, 0.4499), (0.0354, 0.8575, 0.4679), (0.03274, 0.8477, 0.5168), (0.0291, 0.8441, 0.5837), (0.02546, 0.8477, 0.6506), (0.0228, 0.8575, 0.6995), (0.02183, 0.8709, 0.7175), (0.0228, 0.8844, 0.6995), (0.02546, 0.8942, 0.6506), (0.0291, 0.8978, 0.5837), (0.03274, 0.8942, 0.5168), (0.0354, 0.8844, 0.4679), (0.03881, 0.8709, 0.6069), (0.03777, 0.8575, 0.6206), (0.03493, 0.8477, 0.6581), (0.03104, 0.8441, 0.7092), (0.02716, 0.8477, 0.7604), (0.02432, 0.8575, 0.7979), (0.02328, 0.8709, 0.8116), (0.02432, 0.8844, 0.7979), (0.02716, 0.8942, 0.7604), (0.03104, 0.8978, 0.7092), (0.03493, 0.8942, 0.6581), (0.03777, 0.8844, 0.6206), (0.04057, 0.8709, 0.7725), (0.03948, 0.8575, 0.7818), (0.03651, 0.8477, 0.8072), (0.03246, 0.8441, 0.8418), (0.0284, 0.8477, 0.8764), (0.02543, 0.8575, 0.9017), (0.02434, 0.8709, 0.911), (0.02543, 0.8844, 0.9017), (0.0284, 0.8942, 0.8764), (0.03246, 0.8978, 0.8418), (0.03651, 0.8942, 0.8072), (0.03948, 0.8844, 0.7818), (0.04164, 0.8709, 0.9441), (0.04053, 0.8575, 0.9488), (0.03748, 0.8477, 0.9616), (0.03332, 0.8441, 0.9791), (0.02915, 0.8477, 0.9965), (0.0261, 0.8575, 1.009), (0.02499, 0.8709, 1.014), (0.0261, 0.8844, 1.009), (0.02915, 0.8942, 0.9965), (0.03332, 0.8978, 0.9791), (0.03748, 0.8942, 0.9616), (0.04053, 0.8844, 0.9488), (0.042, -0.6538, 1.119), (0.04088, -0.6672, 1.119), (0.0378, -0.677, 1.119), (0.0336, -0.6806, 1.119), (0.0294, -0.677, 1.119), (0.02633, -0.6672, 1.119), (0.0252, -0.6538, 1.119), (0.02633, -0.6404, 1.119), (0.0294, -0.6306, 1.119), (0.0336, -0.627, 1.119), (0.0378, -0.6306, 1.119), (0.04088, -0.6404, 1.119), (0.04164, -0.6538, 1.293), (0.04053, -0.6672, 1.289), (0.03748, -0.677, 1.276), (0.03332, -0.6806, 1.258), (0.02915, -0.677, 1.241), (0.0261, -0.6672, 1.228), (0.02499, -0.6538, 1.223), (0.0261, -0.6404, 1.228), (0.02915, -0.6306, 1.241), (0.03332, -0.627, 1.258), (0.03748, -0.6306, 1.276), (0.04053, -0.6404, 1.289), (0.04057, -0.6538, 1.465), (0.03948, -0.6672, 1.456), (0.03651, -0.677, 1.43), (0.03246, -0.6806, 1.396), (0.0284, -0.677, 1.361), (0.02543, -0.6672, 1.336), (0.02434, -0.6538, 1.326), (0.02543, -0.6404, 1.336), (0.0284, -0.6306, 1.361), (0.03246, -0.627, 1.396), (0.03651, -0.6306, 1.43), (0.03948, -0.6404, 1.456), (0.03881, -0.6538, 1.631), (0.03777, -0.6672, 1.617), (0.03493, -0.677, 1.579), (0.03104, -0.6806, 1.528), (0.02716, -0.677, 1.477), (0.02432, -0.6672, 1.44), (0.02328, -0.6538, 1.426), (0.02432, -0.6404, 1.44), (0.02716, -0.6306, 1.477), (0.03104, -0.627, 1.528), (0.03493, -0.6306, 1.579), (0.03777, -0.6404, 1.617), (0.03638, -0.6538, 1.788), (0.0354, -0.6672, 1.77), (0.03274, -0.677, 1.721), (0.0291, -0.6806, 1.654), (0.02546, -0.677, 1.587), (0.0228, -0.6672, 1.538), (0.02183, -0.6538, 1.52), (0.0228, -0.6404, 1.538), (0.02546, -0.6306, 1.587), (0.0291, -0.627, 1.654), (0.03274, -0.6306, 1.721), (0.0354, -0.6404, 1.77), (0.03332, -0.6538, 1.933), (0.03243, -0.6672, 1.911), (0.02999, -0.677, 1.852), (0.02666, -0.6806, 1.77), (0.02333, -0.677, 1.689), (0.02089, -0.6672, 1.629), (0.01999, -0.6538, 1.607), (0.02089, -0.6404, 1.629), (0.02333, -0.6306, 1.689), (0.02666, -0.627, 1.77), (0.02999, -0.6306, 1.852), (0.03243, -0.6404, 1.911), (0.0297, -0.6538, 2.065), (0.0289, -0.6672, 2.039), (0.02673, -0.677, 1.97), (0.02376, -0.6806, 1.875), (0.02079, -0.677, 1.781), (0.01862, -0.6672, 1.712), (0.01782, -0.6538, 1.686), (0.01862, -0.6404, 1.712), (0.02079, -0.6306, 1.781), (0.02376, -0.627, 1.875), (0.02673, -0.6306, 1.97), (0.0289, -0.6404, 2.039), (0.02557, -0.6538, 2.18), (0.02488, -0.6672, 2.151), (0.02301, -0.677, 2.074), (0.02046, -0.6806, 1.968), (0.0179, -0.677, 1.862), (0.01603, -0.6672, 1.784), (0.01534, -0.6538, 1.755), (0.01603, -0.6404, 1.784), (0.0179, -0.6306, 1.862), (0.02046, -0.627, 1.968), (0.02301, -0.6306, 2.074), (0.02488, -0.6404, 2.151), (0.021, -0.6538, 2.277), (0.02044, -0.6672, 2.246), (0.0189, -0.677, 2.161), (0.0168, -0.6806, 2.045), (0.0147, -0.677, 1.93), (0.01316, -0.6672, 1.845), (0.0126, -0.6538, 1.814), (0.01316, -0.6404, 1.845), (0.0147, -0.6306, 1.93), (0.0168, -0.627, 2.045), (0.0189, -0.6306, 2.161), (0.02044, -0.6404, 2.246), (0.01607, -0.6538, 2.355), (0.01564, -0.6672, 2.321), (0.01447, -0.677, 2.231), (0.01286, -0.6806, 2.107), (0.01125, -0.677, 1.984), (0.01008, -0.6672, 1.893), (0.009644, -0.6538, 1.86), (0.01008, -0.6404, 1.893), (0.01125, -0.6306, 1.984), (0.01286, -0.627, 2.107), (0.01447, -0.6306, 2.231), (0.01564, -0.6404, 2.321), (0.01087, -0.6538, 2.411), (0.01058, -0.6672, 2.376), (0.009784, -0.677, 2.282), (0.008697, -0.6806, 2.152), (0.00761, -0.677, 2.023), (0.006814, -0.6672, 1.929), (0.006523, -0.6538, 1.894), (0.006814, -0.6404, 1.929), (0.00761, -0.6306, 2.023), (0.008697, -0.627, 2.152), (0.009784, -0.6306, 2.282), (0.01058, -0.6404, 2.376), (0.005483, -0.6538, 2.445), (0.005336, -0.6672, 2.409), (0.004934, -0.677, 2.312), (0.004386, -0.6806, 2.18), (0.003838, -0.677, 2.047), (0.003436, -0.6672, 1.95), (0.00329, -0.6538, 1.914), (0.003436, -0.6404, 1.95), (0.003838, -0.6306, 2.047), (0.004386, -0.627, 2.18), (0.004934, -0.6306, 2.312), (0.005336, -0.6404, 2.409), (1.635e-08, -0.6538, 2.456), (1.627e-08, -0.6672, 2.42), (1.603e-08, -0.677, 2.323), (1.572e-08, -0.6806, 2.189), (1.54e-08, -0.677, 2.055), (1.517e-08, -0.6672, 1.957), (1.508e-08, -0.6538, 1.921), (1.517e-08, -0.6404, 1.957), (1.54e-08, -0.6306, 2.055), (1.572e-08, -0.627, 2.189), (1.603e-08, -0.6306, 2.323), (1.627e-08, -0.6404, 2.42), (-0.005483, -0.6538, 2.445), (-0.005336, -0.6672, 2.409), (-0.004934, -0.677, 2.312), (-0.004386, -0.6806, 2.18), (-0.003838, -0.677, 2.047), (-0.003436, -0.6672, 1.95), (-0.003289, -0.6538, 1.914), (-0.003436, -0.6404, 1.95), (-0.003838, -0.6306, 2.047), (-0.004386, -0.627, 2.18), (-0.004934, -0.6306, 2.312), (-0.005336, -0.6404, 2.409), (-0.01087, -0.6538, 2.411), (-0.01058, -0.6672, 2.376), (-0.009784, -0.677, 2.282), (-0.008697, -0.6806, 2.152), (-0.00761, -0.677, 2.023), (-0.006814, -0.6672, 1.929), (-0.006523, -0.6538, 1.894), (-0.006814, -0.6404, 1.929), (-0.00761, -0.6306, 2.023), (-0.008697, -0.627, 2.152), (-0.009784, -0.6306, 2.282), (-0.01058, -0.6404, 2.376), (-0.01607, -0.6538, 2.355), (-0.01564, -0.6672, 2.321), (-0.01447, -0.677, 2.231), (-0.01286, -0.6806, 2.107), (-0.01125, -0.677, 1.984), (-0.01008, -0.6672, 1.893), (-0.009644, -0.6538, 1.86), (-0.01008, -0.6404, 1.893), (-0.01125, -0.6306, 1.984), (-0.01286, -0.627, 2.107), (-0.01447, -0.6306, 2.231), (-0.01564, -0.6404, 2.321), (-0.021, -0.6538, 2.277), (-0.02044, -0.6672, 2.246), (-0.0189, -0.677, 2.161), (-0.0168, -0.6806, 2.045), (-0.0147, -0.677, 1.93), (-0.01316, -0.6672, 1.845), (-0.0126, -0.6538, 1.814), (-0.01316, -0.6404, 1.845), (-0.0147, -0.6306, 1.93), (-0.0168, -0.627, 2.045), (-0.0189, -0.6306, 2.161), (-0.02044, -0.6404, 2.246), (-0.02557, -0.6538, 2.18), (-0.02488, -0.6672, 2.151), (-0.02301, -0.677, 2.074), (-0.02046, -0.6806, 1.968), (-0.0179, -0.677, 1.862), (-0.01603, -0.6672, 1.784), (-0.01534, -0.6538, 1.755), (-0.01603, -0.6404, 1.784), (-0.0179, -0.6306, 1.862), (-0.02046, -0.627, 1.968), (-0.02301, -0.6306, 2.074), (-0.02488, -0.6404, 2.151), (-0.0297, -0.6538, 2.065), (-0.0289, -0.6672, 2.039), (-0.02673, -0.677, 1.97), (-0.02376, -0.6806, 1.875), (-0.02079, -0.677, 1.781), (-0.01862, -0.6672, 1.712), (-0.01782, -0.6538, 1.686), (-0.01862, -0.6404, 1.712), (-0.02079, -0.6306, 1.781), (-0.02376, -0.627, 1.875), (-0.02673, -0.6306, 1.97), (-0.0289, -0.6404, 2.039), (-0.03332, -0.6538, 1.933), (-0.03243, -0.6672, 1.911), (-0.02999, -0.677, 1.852), (-0.02666, -0.6806, 1.77), (-0.02333, -0.677, 1.689), (-0.02089, -0.6672, 1.629), (-0.01999, -0.6538, 1.607), (-0.02089, -0.6404, 1.629), (-0.02333, -0.6306, 1.689), (-0.02666, -0.627, 1.77), (-0.02999, -0.6306, 1.852), (-0.03243, -0.6404, 1.911), (-0.03638, -0.6538, 1.788), (-0.0354, -0.6672, 1.77), (-0.03274, -0.677, 1.721), (-0.0291, -0.6806, 1.654), (-0.02546, -0.677, 1.587), (-0.0228, -0.6672, 1.538), (-0.02183, -0.6538, 1.52), (-0.0228, -0.6404, 1.538), (-0.02546, -0.6306, 1.587), (-0.0291, -0.627, 1.654), (-0.03274, -0.6306, 1.721), (-0.0354, -0.6404, 1.77), (-0.03881, -0.6538, 1.631), (-0.03777, -0.6672, 1.617), (-0.03493, -0.677, 1.579), (-0.03104, -0.6806, 1.528), (-0.02716, -0.677, 1.477), (-0.02432, -0.6672, 1.44), (-0.02328, -0.6538, 1.426), (-0.02432, -0.6404, 1.44), (-0.02716, -0.6306, 1.477), (-0.03104, -0.627, 1.528), (-0.03493, -0.6306, 1.579), (-0.03777, -0.6404, 1.617), (-0.04057, -0.6538, 1.465), (-0.03948, -0.6672, 1.456), (-0.03651, -0.677, 1.43), (-0.03246, -0.6806, 1.396), (-0.0284, -0.677, 1.361), (-0.02543, -0.6672, 1.336), (-0.02434, -0.6538, 1.326), (-0.02543, -0.6404, 1.336), (-0.0284, -0.6306, 1.361), (-0.03246, -0.627, 1.396), (-0.03651, -0.6306, 1.43), (-0.03948, -0.6404, 1.456), (-0.04164, -0.6538, 1.293), (-0.04053, -0.6672, 1.289), (-0.03748, -0.677, 1.276), (-0.03332, -0.6806, 1.258), (-0.02915, -0.677, 1.241), (-0.0261, -0.6672, 1.228), (-0.02499, -0.6538, 1.223), (-0.0261, -0.6404, 1.228), (-0.02915, -0.6306, 1.241), (-0.03332, -0.627, 1.258), (-0.03748, -0.6306, 1.276), (-0.04053, -0.6404, 1.289), (-0.042, -0.6538, 1.119), (-0.04088, -0.6672, 1.119), (-0.0378, -0.677, 1.119), (-0.0336, -0.6806, 1.119), (-0.0294, -0.677, 1.119), (-0.02633, -0.6672, 1.119), (-0.0252, -0.6538, 1.119), (-0.02633, -0.6404, 1.119), (-0.0294, -0.6306, 1.119), (-0.0336, -0.627, 1.119), (-0.0378, -0.6306, 1.119), (-0.04088, -0.6404, 1.119), (-0.04164, -0.6538, 0.9441), (-0.04053, -0.6672, 0.9488), (-0.03748, -0.677, 0.9616), (-0.03332, -0.6806, 0.9791), (-0.02915, -0.677, 0.9965), (-0.0261, -0.6672, 1.009), (-0.02499, -0.6538, 1.014), (-0.0261, -0.6404, 1.009), (-0.02915, -0.6306, 0.9965), (-0.03332, -0.627, 0.9791), (-0.03748, -0.6306, 0.9616), (-0.04053, -0.6404, 0.9488), (-0.04057, -0.6538, 0.7725), (-0.03948, -0.6672, 0.7818), (-0.03651, -0.677, 0.8072), (-0.03246, -0.6806, 0.8418), (-0.0284, -0.677, 0.8764), (-0.02543, -0.6672, 0.9017), (-0.02434, -0.6538, 0.911), (-0.02543, -0.6404, 0.9017), (-0.0284, -0.6306, 0.8764), (-0.03246, -0.627, 0.8418), (-0.03651, -0.6306, 0.8072), (-0.03948, -0.6404, 0.7818), (-0.03881, -0.6538, 0.6069), (-0.03777, -0.6672, 0.6206), (-0.03493, -0.677, 0.6581), (-0.03104, -0.6806, 0.7092), (-0.02716, -0.677, 0.7604), (-0.02432, -0.6672, 0.7979), (-0.02328, -0.6538, 0.8116), (-0.02432, -0.6404, 0.7979), (-0.02716, -0.6306, 0.7604), (-0.03104, -0.627, 0.7092), (-0.03493, -0.6306, 0.6581), (-0.03777, -0.6404, 0.6206), (-0.03638, -0.6538, 0.4499), (-0.0354, -0.6672, 0.4679), (-0.03274, -0.677, 0.5168), (-0.0291, -0.6806, 0.5837), (-0.02546, -0.677, 0.6506), (-0.0228, -0.6672, 0.6995), (-0.02183, -0.6538, 0.7175), (-0.0228, -0.6404, 0.6995), (-0.02546, -0.6306, 0.6506), (-0.0291, -0.627, 0.5837), (-0.03274, -0.6306, 0.5168), (-0.0354, -0.6404, 0.4679), (-0.03332, -0.6538, 0.3045), (-0.03243, -0.6672, 0.3263), (-0.02999, -0.677, 0.3859), (-0.02666, -0.6806, 0.4673), (-0.02333, -0.677, 0.5488), (-0.02089, -0.6672, 0.6084), (-0.01999, -0.6538, 0.6302), (-0.02089, -0.6404, 0.6084), (-0.02333, -0.6306, 0.5488), (-0.02666, -0.627, 0.4673), (-0.02999, -0.6306, 0.3859), (-0.03243, -0.6404, 0.3263), (-0.0297, -0.6538, 0.1729), (-0.0289, -0.6672, 0.1983), (-0.02673, -0.677, 0.2675), (-0.02376, -0.6806, 0.3621), (-0.02079, -0.677, 0.4567), (-0.01862, -0.6672, 0.5259), (-0.01782, -0.6538, 0.5513), (-0.01862, -0.6404, 0.5259), (-0.02079, -0.6306, 0.4567), (-0.02376, -0.627, 0.3621), (-0.02673, -0.6306, 0.2675), (-0.0289, -0.6404, 0.1983), (-0.02557, -0.6538, 0.05756), (-0.02488, -0.6672, 0.086), (-0.02301, -0.677, 0.1637), (-0.02046, -0.6806, 0.2698), (-0.0179, -0.677, 0.3759), (-0.01603, -0.6672, 0.4536), (-0.01534, -0.6538, 0.482), (-0.01603, -0.6404, 0.4536), (-0.0179, -0.6306, 0.3759), (-0.02046, -0.627, 0.2698), (-0.02301, -0.6306, 0.1637), (-0.02488, -0.6404, 0.086), (-0.021, -0.6538, -0.03964), (-0.02044, -0.6672, -0.008603), (-0.0189, -0.677, 0.0762), (-0.0168, -0.6806, 0.192), (-0.0147, -0.677, 0.3079), (-0.01316, -0.6672, 0.3927), (-0.0126, -0.6538, 0.4237), (-0.01316, -0.6404, 0.3927), (-0.0147, -0.6306, 0.3079), (-0.0168, -0.627, 0.192), (-0.0189, -0.6306, 0.0762), (-0.02044, -0.6404, -0.008603), (-0.01607, -0.6538, -0.117), (-0.01564, -0.6672, -0.08391), (-0.01447, -0.677, 0.00655), (-0.01286, -0.6806, 0.1301), (-0.01125, -0.677, 0.2537), (-0.01008, -0.6672, 0.3442), (-0.009644, -0.6538, 0.3773), (-0.01008, -0.6404, 0.3442), (-0.01125, -0.6306, 0.2537), (-0.01286, -0.627, 0.1301), (-0.01447, -0.6306, 0.00655), (-0.01564, -0.6404, -0.08391), (-0.01087, -0.6538, -0.1733), (-0.01058, -0.6672, -0.1386), (-0.009784, -0.677, -0.04407), (-0.008697, -0.6806, 0.08513), (-0.00761, -0.677, 0.2143), (-0.006814, -0.6672, 0.3089), (-0.006523, -0.6538, 0.3435), (-0.006814, -0.6404, 0.3089), (-0.00761, -0.6306, 0.2143), (-0.008697, -0.627, 0.08513), (-0.009784, -0.6306, -0.04407), (-0.01058, -0.6404, -0.1386), (-0.005483, -0.6538, -0.2074), (-0.005336, -0.6672, -0.1719), (-0.004934, -0.677, -0.07479), (-0.004386, -0.6806, 0.05783), (-0.003838, -0.677, 0.1904), (-0.003436, -0.6672, 0.2875), (-0.00329, -0.6538, 0.3231), (-0.003436, -0.6404, 0.2875), (-0.003838, -0.6306, 0.1904), (-0.004386, -0.627, 0.05783), (-0.004934, -0.6306, -0.07479), (-0.005336, -0.6404, -0.1719), (1.635e-08, -0.6538, -0.2188), (1.627e-08, -0.6672, -0.183), (1.603e-08, -0.677, -0.08509), (1.572e-08, -0.6806, 0.04867), (1.54e-08, -0.677, 0.1824), (1.517e-08, -0.6672, 0.2803), (1.508e-08, -0.6538, 0.3162), (1.517e-08, -0.6404, 0.2803), (1.54e-08, -0.6306, 0.1824), (1.572e-08, -0.627, 0.04867), (1.603e-08, -0.6306, -0.08509), (1.627e-08, -0.6404, -0.183), (0.005483, -0.6538, -0.2074), (0.005336, -0.6672, -0.1719), (0.004934, -0.677, -0.07479), (0.004386, -0.6806, 0.05783), (0.003838, -0.677, 0.1904), (0.003436, -0.6672, 0.2875), (0.00329, -0.6538, 0.3231), (0.003436, -0.6404, 0.2875), (0.003838, -0.6306, 0.1904), (0.004386, -0.627, 0.05783), (0.004934, -0.6306, -0.07479), (0.005336, -0.6404, -0.1719), (0.01087, -0.6538, -0.1733), (0.01058, -0.6672, -0.1386), (0.009784, -0.677, -0.04407), (0.008697, -0.6806, 0.08513), (0.00761, -0.677, 0.2143), (0.006814, -0.6672, 0.3089), (0.006523, -0.6538, 0.3435), (0.006814, -0.6404, 0.3089), (0.00761, -0.6306, 0.2143), (0.008697, -0.627, 0.08513), (0.009784, -0.6306, -0.04407), (0.01058, -0.6404, -0.1386), (0.01607, -0.6538, -0.117), (0.01564, -0.6672, -0.08391), (0.01447, -0.677, 0.00655), (0.01286, -0.6806, 0.1301), (0.01125, -0.677, 0.2537), (0.01008, -0.6672, 0.3442), (0.009644, -0.6538, 0.3773), (0.01008, -0.6404, 0.3442), (0.01125, -0.6306, 0.2537), (0.01286, -0.627, 0.1301), (0.01447, -0.6306, 0.00655), (0.01564, -0.6404, -0.08391), (0.021, -0.6538, -0.03964), (0.02044, -0.6672, -0.008603), (0.0189, -0.677, 0.0762), (0.0168, -0.6806, 0.192), (0.0147, -0.677, 0.3079), (0.01316, -0.6672, 0.3927), (0.0126, -0.6538, 0.4237), (0.01316, -0.6404, 0.3927), (0.0147, -0.6306, 0.3079), (0.0168, -0.627, 0.192), (0.0189, -0.6306, 0.0762), (0.02044, -0.6404, -0.008603), (0.02557, -0.6538, 0.05756), (0.02488, -0.6672, 0.086), (0.02301, -0.677, 0.1637), (0.02046, -0.6806, 0.2698), (0.0179, -0.677, 0.3759), (0.01603, -0.6672, 0.4536), (0.01534, -0.6538, 0.482), (0.01603, -0.6404, 0.4536), (0.0179, -0.6306, 0.3759), (0.02046, -0.627, 0.2698), (0.02301, -0.6306, 0.1637), (0.02488, -0.6404, 0.086), (0.0297, -0.6538, 0.1729), (0.0289, -0.6672, 0.1983), (0.02673, -0.677, 0.2675), (0.02376, -0.6806, 0.3621), (0.02079, -0.677, 0.4567), (0.01862, -0.6672, 0.5259), (0.01782, -0.6538, 0.5512), (0.01862, -0.6404, 0.5259), (0.02079, -0.6306, 0.4567), (0.02376, -0.627, 0.3621), (0.02673, -0.6306, 0.2675), (0.0289, -0.6404, 0.1983), (0.03332, -0.6538, 0.3045), (0.03243, -0.6672, 0.3263), (0.02999, -0.677, 0.3859), (0.02666, -0.6806, 0.4673), (0.02333, -0.677, 0.5488), (0.02089, -0.6672, 0.6084), (0.01999, -0.6538, 0.6302), (0.02089, -0.6404, 0.6084), (0.02333, -0.6306, 0.5488), (0.02666, -0.627, 0.4673), (0.02999, -0.6306, 0.3859), (0.03243, -0.6404, 0.3263), (0.03638, -0.6538, 0.4499), (0.0354, -0.6672, 0.4679), (0.03274, -0.677, 0.5168), (0.0291, -0.6806, 0.5837), (0.02546, -0.677, 0.6506), (0.0228, -0.6672, 0.6995), (0.02183, -0.6538, 0.7175), (0.0228, -0.6404, 0.6995), (0.02546, -0.6306, 0.6506), (0.0291, -0.627, 0.5837), (0.03274, -0.6306, 0.5168), (0.0354, -0.6404, 0.4679), (0.03881, -0.6538, 0.6069), (0.03777, -0.6672, 0.6206), (0.03493, -0.677, 0.6581), (0.03104, -0.6806, 0.7092), (0.02716, -0.677, 0.7604), (0.02432, -0.6672, 0.7979), (0.02328, -0.6538, 0.8116), (0.02432, -0.6404, 0.7979), (0.02716, -0.6306, 0.7604), (0.03104, -0.627, 0.7092), (0.03493, -0.6306, 0.6581), (0.03777, -0.6404, 0.6206), (0.04057, -0.6538, 0.7725), (0.03948, -0.6672, 0.7818), (0.03651, -0.677, 0.8072), (0.03246, -0.6806, 0.8418), (0.0284, -0.677, 0.8764), (0.02543, -0.6672, 0.9017), (0.02434, -0.6538, 0.911), (0.02543, -0.6404, 0.9017), (0.0284, -0.6306, 0.8764), (0.03246, -0.627, 0.8418), (0.03651, -0.6306, 0.8072), (0.03948, -0.6404, 0.7818), (0.04164, -0.6538, 0.9441), (0.04053, -0.6672, 0.9488), (0.03748, -0.677, 0.9616), (0.03332, -0.6806, 0.9791), (0.02915, -0.677, 0.9965), (0.0261, -0.6672, 1.009), (0.02499, -0.6538, 1.014), (0.0261, -0.6404, 1.009), (0.02915, -0.6306, 0.9965), (0.03332, -0.627, 0.9791), (0.03748, -0.6306, 0.9616), (0.04053, -0.6404, 0.9488), (-0.8178, 1.892e-06, 3.927), (-0.8168, 0.008454, 3.927), (-0.8138, 0.01464, 3.927), (-0.8099, 0.01691, 3.927), (-0.8059, 0.01464, 3.927), (-0.803, 0.008454, 3.927), (-0.8019, 1.892e-06, 3.927), (-0.803, -0.00845, 3.927), (-0.8059, -0.01464, 3.927), (-0.8099, -0.0169, 3.927), (-0.8138, -0.01464, 3.927), (-0.8168, -0.00845, 3.927), (-0.8175, 1.891e-06, 4.037), (-0.8164, 0.008454, 4.034), (-0.8135, 0.01464, 4.026), (-0.8096, 0.01691, 4.015), (-0.8057, 0.01464, 4.004), (-0.8028, 0.008454, 3.996), (-0.8017, 1.891e-06, 3.993), (-0.8028, -0.00845, 3.996), (-0.8057, -0.01464, 4.004), (-0.8096, -0.0169, 4.015), (-0.8135, -0.01464, 4.026), (-0.8164, -0.00845, 4.034), (-0.8165, 1.89e-06, 4.145), (-0.8154, 0.008454, 4.139), (-0.8126, 0.01464, 4.123), (-0.8088, 0.01691, 4.102), (-0.805, 0.01464, 4.08), (-0.8022, 0.008454, 4.064), (-0.8011, 1.892e-06, 4.058), (-0.8022, -0.00845, 4.064), (-0.805, -0.01464, 4.08), (-0.8088, -0.0169, 4.102), (-0.8126, -0.01464, 4.123), (-0.8154, -0.00845, 4.139), (-0.8148, 1.89e-06, 4.25), (-0.8138, 0.008454, 4.241), (-0.8111, 0.01464, 4.217), (-0.8075, 0.01691, 4.185), (-0.8038, 0.01464, 4.153), (-0.8011, 0.008454, 4.129), (-0.8001, 1.89e-06, 4.121), (-0.8011, -0.00845, 4.129), (-0.8038, -0.01464, 4.153), (-0.8075, -0.0169, 4.185), (-0.8111, -0.01464, 4.217), (-0.8138, -0.00845, 4.241), (-0.8125, 1.89e-06, 4.349), (-0.8116, 0.008454, 4.337), (-0.8091, 0.01464, 4.306), (-0.8056, 0.01691, 4.264), (-0.8022, 0.01464, 4.222), (-0.7997, 0.008454, 4.191), (-0.7988, 1.89e-06, 4.18), (-0.7997, -0.00845, 4.191), (-0.8022, -0.01464, 4.222), (-0.8056, -0.0169, 4.264), (-0.8091, -0.01464, 4.306), (-0.8116, -0.00845, 4.337), (-0.8096, 1.887e-06, 4.44), (-0.8088, 0.008454, 4.427), (-0.8065, 0.01464, 4.389), (-0.8033, 0.01691, 4.338), (-0.8002, 0.01464, 4.286), (-0.7979, 0.008454, 4.249), (-0.797, 1.89e-06, 4.235), (-0.7979, -0.00845, 4.249), (-0.8002, -0.01464, 4.286), (-0.8033, -0.0169, 4.338), (-0.8065, -0.01464, 4.389), (-0.8088, -0.00845, 4.427), (-0.8062, 1.887e-06, 4.523), (-0.8054, 0.008454, 4.507), (-0.8034, 0.01464, 4.464), (-0.8006, 0.01691, 4.404), (-0.7978, 0.01464, 4.344), (-0.7957, 0.008454, 4.301), (-0.795, 1.89e-06, 4.285), (-0.7957, -0.00845, 4.301), (-0.7978, -0.01464, 4.344), (-0.8006, -0.0169, 4.404), (-0.8034, -0.01464, 4.464), (-0.8054, -0.00845, 4.507), (-0.8023, 1.887e-06, 4.596), (-0.8016, 0.008454, 4.578), (-0.7999, 0.01464, 4.529), (-0.7975, 0.01691, 4.462), (-0.795, 0.01464, 4.395), (-0.7933, 0.008454, 4.346), (-0.7926, 1.89e-06, 4.328), (-0.7933, -0.00845, 4.346), (-0.795, -0.01464, 4.395), (-0.7975, -0.0169, 4.462), (-0.7999, -0.01464, 4.529), (-0.8016, -0.00845, 4.578), (-0.798, 1.887e-06, 4.657), (-0.7974, 0.008454, 4.638), (-0.796, 0.01464, 4.584), (-0.794, 0.01691, 4.511), (-0.792, 0.01464, 4.438), (-0.7906, 0.008454, 4.385), (-0.79, 1.89e-06, 4.365), (-0.7906, -0.00845, 4.385), (-0.792, -0.01464, 4.438), (-0.794, -0.0169, 4.511), (-0.796, -0.01464, 4.584), (-0.7974, -0.00845, 4.638), (-0.7933, 1.887e-06, 4.706), (-0.7929, 0.008454, 4.685), (-0.7918, 0.01464, 4.628), (-0.7903, 0.01691, 4.55), (-0.7888, 0.01464, 4.472), (-0.7877, 0.008454, 4.415), (-0.7873, 1.89e-06, 4.394), (-0.7877, -0.00845, 4.415), (-0.7888, -0.01464, 4.472), (-0.7903, -0.0169, 4.55), (-0.7918, -0.01464, 4.628), (-0.7929, -0.00845, 4.685), (-0.7884, 1.887e-06, 4.741), (-0.7881, 0.008454, 4.72), (-0.7874, 0.01464, 4.66), (-0.7864, 0.01691, 4.579), (-0.7853, 0.01464, 4.497), (-0.7846, 0.008454, 4.438), (-0.7843, 1.89e-06, 4.416), (-0.7846, -0.00845, 4.438), (-0.7853, -0.01464, 4.497), (-0.7864, -0.0169, 4.579), (-0.7874, -0.01464, 4.66), (-0.7881, -0.00845, 4.72), (-0.7833, 1.887e-06, 4.763), (-0.7832, 0.008454, 4.741), (-0.7828, 0.01464, 4.679), (-0.7823, 0.01691, 4.596), (-0.7818, 0.01464, 4.512), (-0.7814, 0.008454, 4.451), (-0.7812, 1.89e-06, 4.429), (-0.7814, -0.00845, 4.451), (-0.7818, -0.01464, 4.512), (-0.7823, -0.0169, 4.596), (-0.7828, -0.01464, 4.679), (-0.7832, -0.00845, 4.741), (-0.7781, 1.887e-06, 4.77), (-0.7781, 0.008454, 4.748), (-0.7781, 0.01464, 4.686), (-0.7781, 0.01691, 4.602), (-0.7781, 0.01464, 4.517), (-0.7781, 0.008454, 4.456), (-0.7781, 1.89e-06, 4.433), (-0.7781, -0.00845, 4.456), (-0.7781, -0.01464, 4.517), (-0.7781, -0.0169, 4.602), (-0.7781, -0.01464, 4.686), (-0.7781, -0.00845, 4.748), (-0.773, 1.887e-06, 4.763), (-0.7731, 0.008454, 4.741), (-0.7735, 0.01464, 4.679), (-0.774, 0.01691, 4.596), (-0.7745, 0.01464, 4.512), (-0.7749, 0.008454, 4.451), (-0.775, 1.89e-06, 4.429), (-0.7749, -0.00845, 4.451), (-0.7745, -0.01464, 4.512), (-0.774, -0.0169, 4.596), (-0.7735, -0.01464, 4.679), (-0.7731, -0.00845, 4.741), (-0.7717, 0.008454, 4.438), (-0.772, 1.89e-06, 4.416), (-0.7717, -0.00845, 4.438), (-0.7717, 0.008454, 3.417), (-0.772, 1.893e-06, 3.438), (-0.7717, -0.00845, 3.417), (-0.773, 1.893e-06, 3.091), (-0.7731, 0.008454, 3.114), (-0.7735, 0.01464, 3.175), (-0.774, 0.01691, 3.258), (-0.7745, 0.01464, 3.342), (-0.7749, 0.008454, 3.403), (-0.775, 1.893e-06, 3.425), (-0.7749, -0.00845, 3.403), (-0.7745, -0.01464, 3.342), (-0.774, -0.0169, 3.258), (-0.7735, -0.01464, 3.175), (-0.7731, -0.00845, 3.114), (-0.7781, 1.893e-06, 3.084), (-0.7781, 0.008454, 3.107), (-0.7781, 0.01464, 3.168), (-0.7781, 0.01691, 3.253), (-0.7781, 0.01464, 3.337), (-0.7781, 0.008454, 3.399), (-0.7781, 1.893e-06, 3.421), (-0.7781, -0.00845, 3.399), (-0.7781, -0.01464, 3.337), (-0.7781, -0.0169, 3.253), (-0.7781, -0.01464, 3.168), (-0.7781, -0.00845, 3.107), (-0.7833, 1.893e-06, 3.091), (-0.7832, 0.008454, 3.114), (-0.7828, 0.01464, 3.175), (-0.7823, 0.01691, 3.258), (-0.7818, 0.01464, 3.342), (-0.7814, 0.008454, 3.403), (-0.7812, 1.893e-06, 3.425), (-0.7814, -0.00845, 3.403), (-0.7818, -0.01464, 3.342), (-0.7823, -0.0169, 3.258), (-0.7828, -0.01464, 3.175), (-0.7832, -0.00845, 3.114), (-0.7884, 1.893e-06, 3.113), (-0.7881, 0.008454, 3.134), (-0.7874, 0.01464, 3.194), (-0.7864, 0.01691, 3.276), (-0.7853, 0.01464, 3.357), (-0.7846, 0.008454, 3.417), (-0.7843, 1.893e-06, 3.438), (-0.7846, -0.00845, 3.417), (-0.7853, -0.01464, 3.357), (-0.7864, -0.0169, 3.276), (-0.7874, -0.01464, 3.194), (-0.7881, -0.00845, 3.134), (-0.7933, 1.893e-06, 3.148), (-0.7929, 0.008454, 3.169), (-0.7918, 0.01464, 3.226), (-0.7903, 0.01691, 3.304), (-0.7888, 0.01464, 3.382), (-0.7877, 0.008454, 3.439), (-0.7873, 1.893e-06, 3.46), (-0.7877, -0.00845, 3.439), (-0.7888, -0.01464, 3.382), (-0.7903, -0.0169, 3.304), (-0.7918, -0.01464, 3.226), (-0.7929, -0.00845, 3.169), (-0.798, 1.893e-06, 3.197), (-0.7974, 0.008454, 3.216), (-0.796, 0.01464, 3.27), (-0.794, 0.01691, 3.343), (-0.792, 0.01464, 3.416), (-0.7906, 0.008454, 3.469), (-0.79, 1.893e-06, 3.489), (-0.7906, -0.00845, 3.469), (-0.792, -0.01464, 3.416), (-0.794, -0.0169, 3.343), (-0.796, -0.01464, 3.27), (-0.7974, -0.00845, 3.216), (-0.8023, 1.893e-06, 3.258), (-0.8016, 0.008454, 3.276), (-0.7999, 0.01464, 3.325), (-0.7975, 0.01691, 3.392), (-0.795, 0.01464, 3.459), (-0.7933, 0.008454, 3.508), (-0.7926, 1.893e-06, 3.526), (-0.7933, -0.00845, 3.508), (-0.795, -0.01464, 3.459), (-0.7975, -0.0169, 3.392), (-0.7999, -0.01464, 3.325), (-0.8016, -0.00845, 3.276), (-0.8062, 1.893e-06, 3.331), (-0.8054, 0.008454, 3.347), (-0.8034, 0.01464, 3.39), (-0.8006, 0.01691, 3.45), (-0.7978, 0.01464, 3.51), (-0.7957, 0.008454, 3.553), (-0.795, 1.893e-06, 3.569), (-0.7957, -0.00845, 3.553), (-0.7978, -0.01464, 3.51), (-0.8006, -0.0169, 3.45), (-0.8034, -0.01464, 3.39), (-0.8054, -0.00845, 3.347), (-0.8096, 1.893e-06, 3.414), (-0.8088, 0.008454, 3.428), (-0.8065, 0.01464, 3.465), (-0.8033, 0.01691, 3.516), (-0.8002, 0.01464, 3.568), (-0.7979, 0.008454, 3.605), (-0.797, 1.893e-06, 3.619), (-0.7979, -0.00845, 3.605), (-0.8002, -0.01464, 3.568), (-0.8033, -0.0169, 3.516), (-0.8065, -0.01464, 3.465), (-0.8088, -0.00845, 3.428), (-0.8125, 1.893e-06, 3.505), (-0.8116, 0.008454, 3.517), (-0.8091, 0.01464, 3.548), (-0.8056, 0.01691, 3.59), (-0.8022, 0.01464, 3.632), (-0.7997, 0.008454, 3.663), (-0.7988, 1.893e-06, 3.674), (-0.7997, -0.00845, 3.663), (-0.8022, -0.01464, 3.632), (-0.8056, -0.0169, 3.59), (-0.8091, -0.01464, 3.548), (-0.8116, -0.00845, 3.517), (-0.8148, 1.893e-06, 3.604), (-0.8138, 0.008454, 3.613), (-0.8111, 0.01464, 3.637), (-0.8075, 0.01691, 3.669), (-0.8038, 0.01464, 3.701), (-0.8011, 0.008454, 3.725), (-0.8001, 1.892e-06, 3.733), (-0.8011, -0.00845, 3.725), (-0.8038, -0.01464, 3.701), (-0.8075, -0.0169, 3.669), (-0.8111, -0.01464, 3.637), (-0.8138, -0.00845, 3.613), (-0.8165, 1.893e-06, 3.709), (-0.8154, 0.008454, 3.715), (-0.8126, 0.01464, 3.731), (-0.8088, 0.01691, 3.752), (-0.805, 0.01464, 3.774), (-0.8022, 0.008454, 3.79), (-0.8011, 1.892e-06, 3.796), (-0.8022, -0.00845, 3.79), (-0.805, -0.01464, 3.774), (-0.8088, -0.0169, 3.752), (-0.8126, -0.01464, 3.731), (-0.8154, -0.00845, 3.715), (-0.8175, 1.892e-06, 3.817), (-0.8164, 0.008454, 3.82), (-0.8135, 0.01464, 3.828), (-0.8096, 0.01691, 3.839), (-0.8057, 0.01464, 3.85), (-0.8028, 0.008454, 3.858), (-0.8017, 1.892e-06, 3.861), (-0.8028, -0.00845, 3.858), (-0.8057, -0.01464, 3.85), (-0.8096, -0.0169, 3.839), (-0.8135, -0.01464, 3.828), (-0.8164, -0.00845, 3.82), (-0.7861, 0.0132, 0.9123), (-0.7861, 0.0132, 3.291), (-0.7849, 0.01294, 0.9123), (-0.7849, 0.01294, 3.291), (-0.7838, 0.01219, 0.9123), (-0.7838, 0.01219, 3.291), (-0.7827, 0.01097, 0.9123), (-0.7827, 0.01097, 3.291), (-0.7817, 0.009331, 0.9123), (-0.7817, 0.009331, 3.291), (-0.781, 0.007332, 0.9123), (-0.781, 0.007332, 3.291), (-0.7804, 0.00505, 0.9123), (-0.7804, 0.00505, 3.291), (-0.78, 0.002575, 0.9123), (-0.78, 0.002575, 3.291), (-0.7799, 2.14e-07, 0.9123), (-0.7799, 2.14e-07, 3.291), (-0.78, -0.002574, 0.9123), (-0.78, -0.002574, 3.291), (-0.7804, -0.00505, 0.9123), (-0.7804, -0.00505, 3.291), (-0.781, -0.007331, 0.9123), (-0.781, -0.007331, 3.291), (-0.7817, -0.009331, 0.9123), (-0.7817, -0.009331, 3.291), (-0.7827, -0.01097, 0.9123), (-0.7827, -0.01097, 3.291), (-0.7838, -0.01219, 0.9123), (-0.7838, -0.01219, 3.291), (-0.7849, -0.01294, 0.9123), (-0.7849, -0.01294, 3.291), (-0.7861, -0.0132, 0.9123), (-0.7861, -0.0132, 3.291), (-0.7873, -0.01294, 0.9123), (-0.7873, -0.01294, 3.291), (-0.7885, -0.01219, 0.9123), (-0.7885, -0.01219, 3.291), (-0.7896, -0.01097, 0.9123), (-0.7896, -0.01097, 3.291), (-0.7905, -0.009331, 0.9123), (-0.7905, -0.009331, 3.291), (-0.7913, -0.007331, 0.9123), (-0.7913, -0.007331, 3.291), (-0.7918, -0.00505, 0.9123), (-0.7918, -0.00505, 3.291), (-0.7922, -0.002574, 0.9123), (-0.7922, -0.002574, 3.291), (-0.7923, 2.258e-07, 0.9123), (-0.7923, 2.258e-07, 3.291), (-0.7922, 0.002575, 0.9123), (-0.7922, 0.002575, 3.291), (-0.7918, 0.00505, 0.9123), (-0.7918, 0.00505, 3.291), (-0.7913, 0.007332, 0.9123), (-0.7913, 0.007332, 3.291), (-0.7905, 0.009331, 0.9123), (-0.7905, 0.009331, 3.291), (-0.7896, 0.01097, 0.9123), (-0.7896, 0.01097, 3.291), (-0.7885, 0.01219, 0.9123), (-0.7885, 0.01219, 3.291), (-0.7873, 0.01294, 0.9123), (-0.7873, 0.01294, 3.291)], [], [(0, 1, 2, 3), (4, 7, 6, 5), (0, 4, 5, 1), (1, 5, 6, 2), (2, 6, 7, 3), (4, 0, 3, 7), (8, 9, 11, 10), (10, 11, 13, 12), (12, 13, 15, 14), (14, 15, 17, 16), (16, 17, 19, 18), (18, 19, 21, 20), (20, 21, 23, 22), (22, 23, 25, 24), (24, 25, 27, 26), (26, 27, 29, 28), (28, 29, 31, 30), (30, 31, 33, 32), (32, 33, 35, 34), (34, 35, 37, 36), (36, 37, 39, 38), (38, 39, 41, 40), (40, 41, 43, 42), (42, 43, 45, 44), (44, 45, 47, 46), (46, 47, 49, 48), (48, 49, 51, 50), (50, 51, 53, 52), (52, 53, 55, 54), (54, 55, 57, 56), (56, 57, 59, 58), (58, 59, 61, 60), (60, 61, 63, 62), (62, 63, 65, 64), (64, 65, 67, 66), (66, 67, 69, 68), (11, 9, 71, 69, 67, 65, 63, 61, 59, 57, 55, 53, 51, 49, 47, 45, 43, 41, 39, 37, 35, 33, 31, 29, 27, 25, 23, 21, 19, 17, 15, 13), (68, 69, 71, 70), (70, 71, 9, 8), (8, 10, 12, 14, 16, 18, 20, 22, 24, 26, 28, 30, 32, 34, 36, 38, 40, 42, 44, 46, 48, 50, 52, 54, 56, 58, 60, 62, 64, 66, 68, 70), (72, 73, 74, 75), (76, 79, 78, 77), (72, 76, 77, 73), (73, 77, 78, 74), (74, 78, 79, 75), (76, 72, 75, 79), (80, 92, 93, 81), (81, 93, 94, 82), (82, 94, 95, 83), (83, 95, 96, 84), (84, 96, 97, 85), (85, 97, 98, 86), (86, 98, 99, 87), (87, 99, 100, 88), (88, 100, 101, 89), (89, 101, 102, 90), (90, 102, 103, 91), (91, 103, 92, 80), (92, 104, 105, 93), (93, 105, 106, 94), (94, 106, 107, 95), (95, 107, 108, 96), (96, 108, 109, 97), (97, 109, 110, 98), (98, 110, 111, 99), (99, 111, 112, 100), (100, 112, 113, 101), (101, 113, 114, 102), (102, 114, 115, 103), (103, 115, 104, 92), (104, 116, 117, 105), (105, 117, 118, 106), (106, 118, 119, 107), (107, 119, 120, 108), (108, 120, 121, 109), (109, 121, 122, 110), (110, 122, 123, 111), (111, 123, 124, 112), (112, 124, 125, 113), (113, 125, 126, 114), (114, 126, 127, 115), (115, 127, 116, 104), (116, 128, 129, 117), (117, 129, 130, 118), (118, 130, 131, 119), (119, 131, 132, 120), (120, 132, 133, 121), (121, 133, 134, 122), (122, 134, 135, 123), (123, 135, 136, 124), (124, 136, 137, 125), (125, 137, 138, 126), (126, 138, 139, 127), (127, 139, 128, 116), (128, 140, 141, 129), (129, 141, 142, 130), (130, 142, 143, 131), (131, 143, 144, 132), (132, 144, 145, 133), (133, 145, 146, 134), (134, 146, 147, 135), (135, 147, 148, 136), (136, 148, 149, 137), (137, 149, 150, 138), (138, 150, 151, 139), (139, 151, 140, 128), (140, 152, 153, 141), (141, 153, 154, 142), (142, 154, 155, 143), (143, 155, 156, 144), (144, 156, 157, 145), (145, 157, 158, 146), (146, 158, 159, 147), (147, 159, 160, 148), (148, 160, 161, 149), (149, 161, 162, 150), (150, 162, 163, 151), (151, 163, 152, 140), (152, 164, 165, 153), (153, 165, 166, 154), (154, 166, 167, 155), (155, 167, 168, 156), (156, 168, 169, 157), (157, 169, 170, 158), (158, 170, 171, 159), (159, 171, 172, 160), (160, 172, 173, 161), (161, 173, 174, 162), (162, 174, 175, 163), (163, 175, 164, 152), (164, 176, 177, 165), (165, 177, 178, 166), (166, 178, 179, 167), (167, 179, 180, 168), (168, 180, 181, 169), (169, 181, 182, 170), (170, 182, 183, 171), (171, 183, 184, 172), (172, 184, 185, 173), (173, 185, 186, 174), (174, 186, 187, 175), (175, 187, 176, 164), (176, 188, 189, 177), (177, 189, 190, 178), (178, 190, 191, 179), (179, 191, 192, 180), (180, 192, 193, 181), (181, 193, 194, 182), (182, 194, 195, 183), (183, 195, 196, 184), (184, 196, 197, 185), (185, 197, 198, 186), (186, 198, 199, 187), (187, 199, 188, 176), (188, 200, 201, 189), (189, 201, 202, 190), (190, 202, 203, 191), (191, 203, 204, 192), (192, 204, 205, 193), (193, 205, 206, 194), (194, 206, 207, 195), (195, 207, 208, 196), (196, 208, 209, 197), (197, 209, 210, 198), (198, 210, 211, 199), (199, 211, 200, 188), (200, 212, 213, 201), (201, 213, 214, 202), (202, 214, 215, 203), (203, 215, 216, 204), (204, 216, 217, 205), (205, 217, 218, 206), (206, 218, 219, 207), (207, 219, 220, 208), (208, 220, 221, 209), (209, 221, 222, 210), (210, 222, 223, 211), (211, 223, 212, 200), (212, 224, 225, 213), (213, 225, 226, 214), (214, 226, 227, 215), (215, 227, 228, 216), (216, 228, 229, 217), (217, 229, 230, 218), (218, 230, 231, 219), (219, 231, 232, 220), (220, 232, 233, 221), (221, 233, 234, 222), (222, 234, 235, 223), (223, 235, 224, 212), (224, 236, 237, 225), (225, 237, 238, 226), (226, 238, 239, 227), (227, 239, 240, 228), (228, 240, 241, 229), (229, 241, 242, 230), (230, 242, 243, 231), (231, 243, 244, 232), (232, 244, 245, 233), (233, 245, 246, 234), (234, 246, 247, 235), (235, 247, 236, 224), (236, 248, 249, 237), (237, 249, 250, 238), (238, 250, 251, 239), (239, 251, 252, 240), (240, 252, 253, 241), (241, 253, 254, 242), (242, 254, 255, 243), (243, 255, 256, 244), (244, 256, 257, 245), (245, 257, 258, 246), (246, 258, 259, 247), (247, 259, 248, 236), (248, 260, 261, 249), (249, 261, 262, 250), (250, 262, 263, 251), (251, 263, 264, 252), (252, 264, 265, 253), (253, 265, 266, 254), (254, 266, 267, 255), (255, 267, 268, 256), (256, 268, 269, 257), (257, 269, 270, 258), (258, 270, 271, 259), (259, 271, 260, 248), (260, 272, 273, 261), (261, 273, 274, 262), (262, 274, 275, 263), (263, 275, 276, 264), (264, 276, 277, 265), (265, 277, 278, 266), (266, 278, 279, 267), (267, 279, 280, 268), (268, 280, 281, 269), (269, 281, 282, 270), (270, 282, 283, 271), (271, 283, 272, 260), (272, 284, 285, 273), (273, 285, 286, 274), (274, 286, 287, 275), (275, 287, 288, 276), (276, 288, 289, 277), (277, 289, 290, 278), (278, 290, 291, 279), (279, 291, 292, 280), (280, 292, 293, 281), (281, 293, 294, 282), (282, 294, 295, 283), (283, 295, 284, 272), (284, 296, 297, 285), (285, 297, 298, 286), (286, 298, 299, 287), (287, 299, 300, 288), (288, 300, 301, 289), (289, 301, 302, 290), (290, 302, 303, 291), (291, 303, 304, 292), (292, 304, 305, 293), (293, 305, 306, 294), (294, 306, 307, 295), (295, 307, 296, 284), (296, 308, 309, 297), (297, 309, 310, 298), (298, 310, 311, 299), (299, 311, 312, 300), (300, 312, 313, 301), (301, 313, 314, 302), (302, 314, 315, 303), (303, 315, 316, 304), (304, 316, 317, 305), (305, 317, 318, 306), (306, 318, 319, 307), (307, 319, 308, 296), (308, 320, 321, 309), (309, 321, 322, 310), (310, 322, 323, 311), (311, 323, 324, 312), (312, 324, 325, 313), (313, 325, 326, 314), (314, 326, 327, 315), (315, 327, 328, 316), (316, 328, 329, 317), (317, 329, 330, 318), (318, 330, 331, 319), (319, 331, 320, 308), (320, 332, 333, 321), (321, 333, 334, 322), (322, 334, 335, 323), (323, 335, 336, 324), (324, 336, 337, 325), (325, 337, 338, 326), (326, 338, 339, 327), (327, 339, 340, 328), (328, 340, 341, 329), (329, 341, 342, 330), (330, 342, 343, 331), (331, 343, 332, 320), (332, 344, 345, 333), (333, 345, 346, 334), (334, 346, 347, 335), (335, 347, 348, 336), (336, 348, 349, 337), (337, 349, 350, 338), (338, 350, 351, 339), (339, 351, 352, 340), (340, 352, 353, 341), (341, 353, 354, 342), (342, 354, 355, 343), (343, 355, 344, 332), (344, 356, 357, 345), (345, 357, 358, 346), (346, 358, 359, 347), (347, 359, 360, 348), (348, 360, 361, 349), (349, 361, 362, 350), (350, 362, 363, 351), (351, 363, 364, 352), (352, 364, 365, 353), (353, 365, 366, 354), (354, 366, 367, 355), (355, 367, 356, 344), (356, 368, 369, 357), (357, 369, 370, 358), (358, 370, 371, 359), (359, 371, 372, 360), (360, 372, 373, 361), (361, 373, 374, 362), (362, 374, 375, 363), (363, 375, 376, 364), (364, 376, 377, 365), (365, 377, 378, 366), (366, 378, 379, 367), (367, 379, 368, 356), (368, 380, 381, 369), (369, 381, 382, 370), (370, 382, 383, 371), (371, 383, 384, 372), (372, 384, 385, 373), (373, 385, 386, 374), (374, 386, 387, 375), (375, 387, 388, 376), (376, 388, 389, 377), (377, 389, 390, 378), (378, 390, 391, 379), (379, 391, 380, 368), (380, 392, 393, 381), (381, 393, 394, 382), (382, 394, 395, 383), (383, 395, 396, 384), (384, 396, 397, 385), (385, 397, 398, 386), (386, 398, 399, 387), (387, 399, 400, 388), (388, 400, 401, 389), (389, 401, 402, 390), (390, 402, 403, 391), (391, 403, 392, 380), (392, 404, 405, 393), (393, 405, 406, 394), (394, 406, 407, 395), (395, 407, 408, 396), (396, 408, 409, 397), (397, 409, 410, 398), (398, 410, 411, 399), (399, 411, 412, 400), (400, 412, 413, 401), (401, 413, 414, 402), (402, 414, 415, 403), (403, 415, 404, 392), (404, 416, 417, 405), (405, 417, 418, 406), (406, 418, 419, 407), (407, 419, 420, 408), (408, 420, 421, 409), (409, 421, 422, 410), (410, 422, 423, 411), (411, 423, 424, 412), (412, 424, 425, 413), (413, 425, 426, 414), (414, 426, 427, 415), (415, 427, 416, 404), (416, 428, 429, 417), (417, 429, 430, 418), (418, 430, 431, 419), (419, 431, 432, 420), (420, 432, 433, 421), (421, 433, 434, 422), (422, 434, 435, 423), (423, 435, 436, 424), (424, 436, 437, 425), (425, 437, 438, 426), (426, 438, 439, 427), (427, 439, 428, 416), (428, 440, 441, 429), (429, 441, 442, 430), (430, 442, 443, 431), (431, 443, 444, 432), (432, 444, 445, 433), (433, 445, 446, 434), (434, 446, 447, 435), (435, 447, 448, 436), (436, 448, 449, 437), (437, 449, 450, 438), (438, 450, 451, 439), (439, 451, 440, 428), (440, 452, 453, 441), (441, 453, 454, 442), (442, 454, 455, 443), (443, 455, 456, 444), (444, 456, 457, 445), (445, 457, 458, 446), (446, 458, 459, 447), (447, 459, 460, 448), (448, 460, 461, 449), (449, 461, 462, 450), (450, 462, 463, 451), (451, 463, 452, 440), (452, 464, 465, 453), (453, 465, 466, 454), (454, 466, 467, 455), (455, 467, 468, 456), (456, 468, 469, 457), (457, 469, 470, 458), (458, 470, 471, 459), (459, 471, 472, 460), (460, 472, 473, 461), (461, 473, 474, 462), (462, 474, 475, 463), (463, 475, 464, 452), (464, 476, 477, 465), (465, 477, 478, 466), (466, 478, 479, 467), (467, 479, 480, 468), (468, 480, 481, 469), (469, 481, 482, 470), (470, 482, 483, 471), (471, 483, 484, 472), (472, 484, 485, 473), (473, 485, 486, 474), (474, 486, 487, 475), (475, 487, 476, 464), (476, 488, 489, 477), (477, 489, 490, 478), (478, 490, 491, 479), (479, 491, 492, 480), (480, 492, 493, 481), (481, 493, 494, 482), (482, 494, 495, 483), (483, 495, 496, 484), (484, 496, 497, 485), (485, 497, 498, 486), (486, 498, 499, 487), (487, 499, 488, 476), (488, 500, 501, 489), (489, 501, 502, 490), (490, 502, 503, 491), (491, 503, 504, 492), (492, 504, 505, 493), (493, 505, 506, 494), (494, 506, 507, 495), (495, 507, 508, 496), (496, 508, 509, 497), (497, 509, 510, 498), (498, 510, 511, 499), (499, 511, 500, 488), (500, 512, 513, 501), (501, 513, 514, 502), (502, 514, 515, 503), (503, 515, 516, 504), (504, 516, 517, 505), (505, 517, 518, 506), (506, 518, 519, 507), (507, 519, 520, 508), (508, 520, 521, 509), (509, 521, 522, 510), (510, 522, 523, 511), (511, 523, 512, 500), (512, 524, 525, 513), (513, 525, 526, 514), (514, 526, 527, 515), (515, 527, 528, 516), (516, 528, 529, 517), (517, 529, 530, 518), (518, 530, 531, 519), (519, 531, 532, 520), (520, 532, 533, 521), (521, 533, 534, 522), (522, 534, 535, 523), (523, 535, 524, 512), (524, 536, 537, 525), (525, 537, 538, 526), (526, 538, 539, 527), (527, 539, 540, 528), (528, 540, 541, 529), (529, 541, 542, 530), (530, 542, 543, 531), (531, 543, 544, 532), (532, 544, 545, 533), (533, 545, 546, 534), (534, 546, 547, 535), (535, 547, 536, 524), (536, 548, 549, 537), (537, 549, 550, 538), (538, 550, 551, 539), (539, 551, 552, 540), (540, 552, 553, 541), (541, 553, 554, 542), (542, 554, 555, 543), (543, 555, 556, 544), (544, 556, 557, 545), (545, 557, 558, 546), (546, 558, 559, 547), (547, 559, 548, 536), (548, 560, 561, 549), (549, 561, 562, 550), (550, 562, 563, 551), (551, 563, 564, 552), (552, 564, 565, 553), (553, 565, 566, 554), (554, 566, 567, 555), (555, 567, 568, 556), (556, 568, 569, 557), (557, 569, 570, 558), (558, 570, 571, 559), (559, 571, 560, 548), (560, 572, 573, 561), (561, 573, 574, 562), (562, 574, 575, 563), (563, 575, 576, 564), (564, 576, 577, 565), (565, 577, 578, 566), (566, 578, 579, 567), (567, 579, 580, 568), (568, 580, 581, 569), (569, 581, 582, 570), (570, 582, 583, 571), (571, 583, 572, 560), (572, 584, 585, 573), (573, 585, 586, 574), (574, 586, 587, 575), (575, 587, 588, 576), (576, 588, 589, 577), (577, 589, 590, 578), (578, 590, 591, 579), (579, 591, 592, 580), (580, 592, 593, 581), (581, 593, 594, 582), (582, 594, 595, 583), (583, 595, 584, 572), (584, 596, 597, 585), (585, 597, 598, 586), (586, 598, 599, 587), (587, 599, 600, 588), (588, 600, 601, 589), (589, 601, 602, 590), (590, 602, 603, 591), (591, 603, 604, 592), (592, 604, 605, 593), (593, 605, 606, 594), (594, 606, 607, 595), (595, 607, 596, 584), (596, 608, 609, 597), (597, 609, 610, 598), (598, 610, 611, 599), (599, 611, 612, 600), (600, 612, 613, 601), (601, 613, 614, 602), (602, 614, 615, 603), (603, 615, 616, 604), (604, 616, 617, 605), (605, 617, 618, 606), (606, 618, 619, 607), (607, 619, 608, 596), (608, 620, 621, 609), (609, 621, 622, 610), (610, 622, 623, 611), (611, 623, 624, 612), (612, 624, 625, 613), (613, 625, 626, 614), (614, 626, 627, 615), (615, 627, 628, 616), (616, 628, 629, 617), (617, 629, 630, 618), (618, 630, 631, 619), (619, 631, 620, 608), (620, 632, 633, 621), (621, 633, 634, 622), (622, 634, 635, 623), (623, 635, 636, 624), (624, 636, 637, 625), (625, 637, 638, 626), (626, 638, 639, 627), (627, 639, 640, 628), (628, 640, 641, 629), (629, 641, 642, 630), (630, 642, 643, 631), (631, 643, 632, 620), (632, 644, 645, 633), (633, 645, 646, 634), (634, 646, 647, 635), (635, 647, 648, 636), (636, 648, 649, 637), (637, 649, 650, 638), (638, 650, 651, 639), (639, 651, 652, 640), (640, 652, 653, 641), (641, 653, 654, 642), (642, 654, 655, 643), (643, 655, 644, 632), (644, 80, 81, 645), (645, 81, 82, 646), (646, 82, 83, 647), (647, 83, 84, 648), (648, 84, 85, 649), (649, 85, 86, 650), (650, 86, 87, 651), (651, 87, 88, 652), (652, 88, 89, 653), (653, 89, 90, 654), (654, 90, 91, 655), (655, 91, 80, 644), (656, 668, 669, 657), (657, 669, 670, 658), (658, 670, 671, 659), (659, 671, 672, 660), (660, 672, 673, 661), (661, 673, 674, 662), (662, 674, 675, 663), (663, 675, 676, 664), (664, 676, 677, 665), (665, 677, 678, 666), (666, 678, 679, 667), (667, 679, 668, 656), (668, 680, 681, 669), (669, 681, 682, 670), (670, 682, 683, 671), (671, 683, 684, 672), (672, 684, 685, 673), (673, 685, 686, 674), (674, 686, 687, 675), (675, 687, 688, 676), (676, 688, 689, 677), (677, 689, 690, 678), (678, 690, 691, 679), (679, 691, 680, 668), (680, 692, 693, 681), (681, 693, 694, 682), (682, 694, 695, 683), (683, 695, 696, 684), (684, 696, 697, 685), (685, 697, 698, 686), (686, 698, 699, 687), (687, 699, 700, 688), (688, 700, 701, 689), (689, 701, 702, 690), (690, 702, 703, 691), (691, 703, 692, 680), (692, 704, 705, 693), (693, 705, 706, 694), (694, 706, 707, 695), (695, 707, 708, 696), (696, 708, 709, 697), (697, 709, 710, 698), (698, 710, 711, 699), (699, 711, 712, 700), (700, 712, 713, 701), (701, 713, 714, 702), (702, 714, 715, 703), (703, 715, 704, 692), (704, 716, 717, 705), (705, 717, 718, 706), (706, 718, 719, 707), (707, 719, 720, 708), (708, 720, 721, 709), (709, 721, 722, 710), (710, 722, 723, 711), (711, 723, 724, 712), (712, 724, 725, 713), (713, 725, 726, 714), (714, 726, 727, 715), (715, 727, 716, 704), (716, 728, 729, 717), (717, 729, 730, 718), (718, 730, 731, 719), (719, 731, 732, 720), (720, 732, 733, 721), (721, 733, 734, 722), (722, 734, 735, 723), (723, 735, 736, 724), (724, 736, 737, 725), (725, 737, 738, 726), (726, 738, 739, 727), (727, 739, 728, 716), (728, 740, 741, 729), (729, 741, 742, 730), (730, 742, 743, 731), (731, 743, 744, 732), (732, 744, 745, 733), (733, 745, 746, 734), (734, 746, 747, 735), (735, 747, 748, 736), (736, 748, 749, 737), (737, 749, 750, 738), (738, 750, 751, 739), (739, 751, 740, 728), (740, 752, 753, 741), (741, 753, 754, 742), (742, 754, 755, 743), (743, 755, 756, 744), (744, 756, 757, 745), (745, 757, 758, 746), (746, 758, 759, 747), (747, 759, 760, 748), (748, 760, 761, 749), (749, 761, 762, 750), (750, 762, 763, 751), (751, 763, 752, 740), (752, 764, 765, 753), (753, 765, 766, 754), (754, 766, 767, 755), (755, 767, 768, 756), (756, 768, 769, 757), (757, 769, 770, 758), (758, 770, 771, 759), (759, 771, 772, 760), (760, 772, 773, 761), (761, 773, 774, 762), (762, 774, 775, 763), (763, 775, 764, 752), (764, 776, 777, 765), (765, 777, 778, 766), (766, 778, 779, 767), (767, 779, 780, 768), (768, 780, 781, 769), (769, 781, 782, 770), (770, 782, 783, 771), (771, 783, 784, 772), (772, 784, 785, 773), (773, 785, 786, 774), (774, 786, 787, 775), (775, 787, 776, 764), (776, 788, 789, 777), (777, 789, 790, 778), (778, 790, 791, 779), (779, 791, 792, 780), (780, 792, 793, 781), (781, 793, 794, 782), (782, 794, 795, 783), (783, 795, 796, 784), (784, 796, 797, 785), (785, 797, 798, 786), (786, 798, 799, 787), (787, 799, 788, 776), (788, 800, 801, 789), (789, 801, 802, 790), (790, 802, 803, 791), (791, 803, 804, 792), (792, 804, 805, 793), (793, 805, 806, 794), (794, 806, 807, 795), (795, 807, 808, 796), (796, 808, 809, 797), (797, 809, 810, 798), (798, 810, 811, 799), (799, 811, 800, 788), (800, 812, 813, 801), (801, 813, 814, 802), (802, 814, 815, 803), (803, 815, 816, 804), (804, 816, 817, 805), (805, 817, 818, 806), (806, 818, 819, 807), (807, 819, 820, 808), (808, 820, 821, 809), (809, 821, 822, 810), (810, 822, 823, 811), (811, 823, 812, 800), (812, 824, 825, 813), (813, 825, 826, 814), (814, 826, 827, 815), (815, 827, 828, 816), (816, 828, 829, 817), (817, 829, 830, 818), (818, 830, 831, 819), (819, 831, 832, 820), (820, 832, 833, 821), (821, 833, 834, 822), (822, 834, 835, 823), (823, 835, 824, 812), (824, 836, 837, 825), (825, 837, 838, 826), (826, 838, 839, 827), (827, 839, 840, 828), (828, 840, 841, 829), (829, 841, 842, 830), (830, 842, 843, 831), (831, 843, 844, 832), (832, 844, 845, 833), (833, 845, 846, 834), (834, 846, 847, 835), (835, 847, 836, 824), (836, 848, 849, 837), (837, 849, 850, 838), (838, 850, 851, 839), (839, 851, 852, 840), (840, 852, 853, 841), (841, 853, 854, 842), (842, 854, 855, 843), (843, 855, 856, 844), (844, 856, 857, 845), (845, 857, 858, 846), (846, 858, 859, 847), (847, 859, 848, 836), (848, 860, 861, 849), (849, 861, 862, 850), (850, 862, 863, 851), (851, 863, 864, 852), (852, 864, 865, 853), (853, 865, 866, 854), (854, 866, 867, 855), (855, 867, 868, 856), (856, 868, 869, 857), (857, 869, 870, 858), (858, 870, 871, 859), (859, 871, 860, 848), (860, 872, 873, 861), (861, 873, 874, 862), (862, 874, 875, 863), (863, 875, 876, 864), (864, 876, 877, 865), (865, 877, 878, 866), (866, 878, 879, 867), (867, 879, 880, 868), (868, 880, 881, 869), (869, 881, 882, 870), (870, 882, 883, 871), (871, 883, 872, 860), (872, 884, 885, 873), (873, 885, 886, 874), (874, 886, 887, 875), (875, 887, 888, 876), (876, 888, 889, 877), (877, 889, 890, 878), (878, 890, 891, 879), (879, 891, 892, 880), (880, 892, 893, 881), (881, 893, 894, 882), (882, 894, 895, 883), (883, 895, 884, 872), (884, 896, 897, 885), (885, 897, 898, 886), (886, 898, 899, 887), (887, 899, 900, 888), (888, 900, 901, 889), (889, 901, 902, 890), (890, 902, 903, 891), (891, 903, 904, 892), (892, 904, 905, 893), (893, 905, 906, 894), (894, 906, 907, 895), (895, 907, 896, 884), (896, 908, 909, 897), (897, 909, 910, 898), (898, 910, 911, 899), (899, 911, 912, 900), (900, 912, 913, 901), (901, 913, 914, 902), (902, 914, 915, 903), (903, 915, 916, 904), (904, 916, 917, 905), (905, 917, 918, 906), (906, 918, 919, 907), (907, 919, 908, 896), (908, 920, 921, 909), (909, 921, 922, 910), (910, 922, 923, 911), (911, 923, 924, 912), (912, 924, 925, 913), (913, 925, 926, 914), (914, 926, 927, 915), (915, 927, 928, 916), (916, 928, 929, 917), (917, 929, 930, 918), (918, 930, 931, 919), (919, 931, 920, 908), (920, 932, 933, 921), (921, 933, 934, 922), (922, 934, 935, 923), (923, 935, 936, 924), (924, 936, 937, 925), (925, 937, 938, 926), (926, 938, 939, 927), (927, 939, 940, 928), (928, 940, 941, 929), (929, 941, 942, 930), (930, 942, 943, 931), (931, 943, 932, 920), (932, 944, 945, 933), (933, 945, 946, 934), (934, 946, 947, 935), (935, 947, 948, 936), (936, 948, 949, 937), (937, 949, 950, 938), (938, 950, 951, 939), (939, 951, 952, 940), (940, 952, 953, 941), (941, 953, 954, 942), (942, 954, 955, 943), (943, 955, 944, 932), (944, 956, 957, 945), (945, 957, 958, 946), (946, 958, 959, 947), (947, 959, 960, 948), (948, 960, 961, 949), (949, 961, 962, 950), (950, 962, 963, 951), (951, 963, 964, 952), (952, 964, 965, 953), (953, 965, 966, 954), (954, 966, 967, 955), (955, 967, 956, 944), (956, 968, 969, 957), (957, 969, 970, 958), (958, 970, 971, 959), (959, 971, 972, 960), (960, 972, 973, 961), (961, 973, 974, 962), (962, 974, 975, 963), (963, 975, 976, 964), (964, 976, 977, 965), (965, 977, 978, 966), (966, 978, 979, 967), (967, 979, 968, 956), (968, 980, 981, 969), (969, 981, 982, 970), (970, 982, 983, 971), (971, 983, 984, 972), (972, 984, 985, 973), (973, 985, 986, 974), (974, 986, 987, 975), (975, 987, 988, 976), (976, 988, 989, 977), (977, 989, 990, 978), (978, 990, 991, 979), (979, 991, 980, 968), (980, 992, 993, 981), (981, 993, 994, 982), (982, 994, 995, 983), (983, 995, 996, 984), (984, 996, 997, 985), (985, 997, 998, 986), (986, 998, 999, 987), (987, 999, 1000, 988), (988, 1000, 1001, 989), (989, 1001, 1002, 990), (990, 1002, 1003, 991), (991, 1003, 992, 980), (992, 1004, 1005, 993), (993, 1005, 1006, 994), (994, 1006, 1007, 995), (995, 1007, 1008, 996), (996, 1008, 1009, 997), (997, 1009, 1010, 998), (998, 1010, 1011, 999), (999, 1011, 1012, 1000), (1000, 1012, 1013, 1001), (1001, 1013, 1014, 1002), (1002, 1014, 1015, 1003), (1003, 1015, 1004, 992), (1004, 1016, 1017, 1005), (1005, 1017, 1018, 1006), (1006, 1018, 1019, 1007), (1007, 1019, 1020, 1008), (1008, 1020, 1021, 1009), (1009, 1021, 1022, 1010), (1010, 1022, 1023, 1011), (1011, 1023, 1024, 1012), (1012, 1024, 1025, 1013), (1013, 1025, 1026, 1014), (1014, 1026, 1027, 1015), (1015, 1027, 1016, 1004), (1016, 1028, 1029, 1017), (1017, 1029, 1030, 1018), (1018, 1030, 1031, 1019), (1019, 1031, 1032, 1020), (1020, 1032, 1033, 1021), (1021, 1033, 1034, 1022), (1022, 1034, 1035, 1023), (1023, 1035, 1036, 1024), (1024, 1036, 1037, 1025), (1025, 1037, 1038, 1026), (1026, 1038, 1039, 1027), (1027, 1039, 1028, 1016), (1028, 1040, 1041, 1029), (1029, 1041, 1042, 1030), (1030, 1042, 1043, 1031), (1031, 1043, 1044, 1032), (1032, 1044, 1045, 1033), (1033, 1045, 1046, 1034), (1034, 1046, 1047, 1035), (1035, 1047, 1048, 1036), (1036, 1048, 1049, 1037), (1037, 1049, 1050, 1038), (1038, 1050, 1051, 1039), (1039, 1051, 1040, 1028), (1040, 1052, 1053, 1041), (1041, 1053, 1054, 1042), (1042, 1054, 1055, 1043), (1043, 1055, 1056, 1044), (1044, 1056, 1057, 1045), (1045, 1057, 1058, 1046), (1046, 1058, 1059, 1047), (1047, 1059, 1060, 1048), (1048, 1060, 1061, 1049), (1049, 1061, 1062, 1050), (1050, 1062, 1063, 1051), (1051, 1063, 1052, 1040), (1052, 1064, 1065, 1053), (1053, 1065, 1066, 1054), (1054, 1066, 1067, 1055), (1055, 1067, 1068, 1056), (1056, 1068, 1069, 1057), (1057, 1069, 1070, 1058), (1058, 1070, 1071, 1059), (1059, 1071, 1072, 1060), (1060, 1072, 1073, 1061), (1061, 1073, 1074, 1062), (1062, 1074, 1075, 1063), (1063, 1075, 1064, 1052), (1064, 1076, 1077, 1065), (1065, 1077, 1078, 1066), (1066, 1078, 1079, 1067), (1067, 1079, 1080, 1068), (1068, 1080, 1081, 1069), (1069, 1081, 1082, 1070), (1070, 1082, 1083, 1071), (1071, 1083, 1084, 1072), (1072, 1084, 1085, 1073), (1073, 1085, 1086, 1074), (1074, 1086, 1087, 1075), (1075, 1087, 1076, 1064), (1076, 1088, 1089, 1077), (1077, 1089, 1090, 1078), (1078, 1090, 1091, 1079), (1079, 1091, 1092, 1080), (1080, 1092, 1093, 1081), (1081, 1093, 1094, 1082), (1082, 1094, 1095, 1083), (1083, 1095, 1096, 1084), (1084, 1096, 1097, 1085), (1085, 1097, 1098, 1086), (1086, 1098, 1099, 1087), (1087, 1099, 1088, 1076), (1088, 1100, 1101, 1089), (1089, 1101, 1102, 1090), (1090, 1102, 1103, 1091), (1091, 1103, 1104, 1092), (1092, 1104, 1105, 1093), (1093, 1105, 1106, 1094), (1094, 1106, 1107, 1095), (1095, 1107, 1108, 1096), (1096, 1108, 1109, 1097), (1097, 1109, 1110, 1098), (1098, 1110, 1111, 1099), (1099, 1111, 1100, 1088), (1100, 1112, 1113, 1101), (1101, 1113, 1114, 1102), (1102, 1114, 1115, 1103), (1103, 1115, 1116, 1104), (1104, 1116, 1117, 1105), (1105, 1117, 1118, 1106), (1106, 1118, 1119, 1107), (1107, 1119, 1120, 1108), (1108, 1120, 1121, 1109), (1109, 1121, 1122, 1110), (1110, 1122, 1123, 1111), (1111, 1123, 1112, 1100), (1112, 1124, 1125, 1113), (1113, 1125, 1126, 1114), (1114, 1126, 1127, 1115), (1115, 1127, 1128, 1116), (1116, 1128, 1129, 1117), (1117, 1129, 1130, 1118), (1118, 1130, 1131, 1119), (1119, 1131, 1132, 1120), (1120, 1132, 1133, 1121), (1121, 1133, 1134, 1122), (1122, 1134, 1135, 1123), (1123, 1135, 1124, 1112), (1124, 1136, 1137, 1125), (1125, 1137, 1138, 1126), (1126, 1138, 1139, 1127), (1127, 1139, 1140, 1128), (1128, 1140, 1141, 1129), (1129, 1141, 1142, 1130), (1130, 1142, 1143, 1131), (1131, 1143, 1144, 1132), (1132, 1144, 1145, 1133), (1133, 1145, 1146, 1134), (1134, 1146, 1147, 1135), (1135, 1147, 1136, 1124), (1136, 1148, 1149, 1137), (1137, 1149, 1150, 1138), (1138, 1150, 1151, 1139), (1139, 1151, 1152, 1140), (1140, 1152, 1153, 1141), (1141, 1153, 1154, 1142), (1142, 1154, 1155, 1143), (1143, 1155, 1156, 1144), (1144, 1156, 1157, 1145), (1145, 1157, 1158, 1146), (1146, 1158, 1159, 1147), (1147, 1159, 1148, 1136), (1148, 1160, 1161, 1149), (1149, 1161, 1162, 1150), (1150, 1162, 1163, 1151), (1151, 1163, 1164, 1152), (1152, 1164, 1165, 1153), (1153, 1165, 1166, 1154), (1154, 1166, 1167, 1155), (1155, 1167, 1168, 1156), (1156, 1168, 1169, 1157), (1157, 1169, 1170, 1158), (1158, 1170, 1171, 1159), (1159, 1171, 1160, 1148), (1160, 1172, 1173, 1161), (1161, 1173, 1174, 1162), (1162, 1174, 1175, 1163), (1163, 1175, 1176, 1164), (1164, 1176, 1177, 1165), (1165, 1177, 1178, 1166), (1166, 1178, 1179, 1167), (1167, 1179, 1180, 1168), (1168, 1180, 1181, 1169), (1169, 1181, 1182, 1170), (1170, 1182, 1183, 1171), (1171, 1183, 1172, 1160), (1172, 1184, 1185, 1173), (1173, 1185, 1186, 1174), (1174, 1186, 1187, 1175), (1175, 1187, 1188, 1176), (1176, 1188, 1189, 1177), (1177, 1189, 1190, 1178), (1178, 1190, 1191, 1179), (1179, 1191, 1192, 1180), (1180, 1192, 1193, 1181), (1181, 1193, 1194, 1182), (1182, 1194, 1195, 1183), (1183, 1195, 1184, 1172), (1184, 1196, 1197, 1185), (1185, 1197, 1198, 1186), (1186, 1198, 1199, 1187), (1187, 1199, 1200, 1188), (1188, 1200, 1201, 1189), (1189, 1201, 1202, 1190), (1190, 1202, 1203, 1191), (1191, 1203, 1204, 1192), (1192, 1204, 1205, 1193), (1193, 1205, 1206, 1194), (1194, 1206, 1207, 1195), (1195, 1207, 1196, 1184), (1196, 1208, 1209, 1197), (1197, 1209, 1210, 1198), (1198, 1210, 1211, 1199), (1199, 1211, 1212, 1200), (1200, 1212, 1213, 1201), (1201, 1213, 1214, 1202), (1202, 1214, 1215, 1203), (1203, 1215, 1216, 1204), (1204, 1216, 1217, 1205), (1205, 1217, 1218, 1206), (1206, 1218, 1219, 1207), (1207, 1219, 1208, 1196), (1208, 1220, 1221, 1209), (1209, 1221, 1222, 1210), (1210, 1222, 1223, 1211), (1211, 1223, 1224, 1212), (1212, 1224, 1225, 1213), (1213, 1225, 1226, 1214), (1214, 1226, 1227, 1215), (1215, 1227, 1228, 1216), (1216, 1228, 1229, 1217), (1217, 1229, 1230, 1218), (1218, 1230, 1231, 1219), (1219, 1231, 1220, 1208), (1220, 656, 657, 1221), (1221, 657, 658, 1222), (1222, 658, 659, 1223), (1223, 659, 660, 1224), (1224, 660, 661, 1225), (1225, 661, 662, 1226), (1226, 662, 663, 1227), (1227, 663, 664, 1228), (1228, 664, 665, 1229), (1229, 665, 666, 1230), (1230, 666, 667, 1231), (1231, 667, 656, 1220), (1232, 1244, 1245, 1233), (1233, 1245, 1246, 1234), (1234, 1246, 1247, 1235), (1235, 1247, 1248, 1236), (1236, 1248, 1249, 1237), (1237, 1249, 1250, 1238), (1238, 1250, 1251, 1239), (1239, 1251, 1252, 1240), (1240, 1252, 1253, 1241), (1241, 1253, 1254, 1242), (1242, 1254, 1255, 1243), (1243, 1255, 1244, 1232), (1244, 1256, 1257, 1245), (1245, 1257, 1258, 1246), (1246, 1258, 1259, 1247), (1247, 1259, 1260, 1248), (1248, 1260, 1261, 1249), (1249, 1261, 1262, 1250), (1250, 1262, 1263, 1251), (1251, 1263, 1264, 1252), (1252, 1264, 1265, 1253), (1253, 1265, 1266, 1254), (1254, 1266, 1267, 1255), (1255, 1267, 1256, 1244), (1256, 1268, 1269, 1257), (1257, 1269, 1270, 1258), (1258, 1270, 1271, 1259), (1259, 1271, 1272, 1260), (1260, 1272, 1273, 1261), (1261, 1273, 1274, 1262), (1262, 1274, 1275, 1263), (1263, 1275, 1276, 1264), (1264, 1276, 1277, 1265), (1265, 1277, 1278, 1266), (1266, 1278, 1279, 1267), (1267, 1279, 1268, 1256), (1268, 1280, 1281, 1269), (1269, 1281, 1282, 1270), (1270, 1282, 1283, 1271), (1271, 1283, 1284, 1272), (1272, 1284, 1285, 1273), (1273, 1285, 1286, 1274), (1274, 1286, 1287, 1275), (1275, 1287, 1288, 1276), (1276, 1288, 1289, 1277), (1277, 1289, 1290, 1278), (1278, 1290, 1291, 1279), (1279, 1291, 1280, 1268), (1280, 1292, 1293, 1281), (1281, 1293, 1294, 1282), (1282, 1294, 1295, 1283), (1283, 1295, 1296, 1284), (1284, 1296, 1297, 1285), (1285, 1297, 1298, 1286), (1286, 1298, 1299, 1287), (1287, 1299, 1300, 1288), (1288, 1300, 1301, 1289), (1289, 1301, 1302, 1290), (1290, 1302, 1303, 1291), (1291, 1303, 1292, 1280), (1292, 1304, 1305, 1293), (1293, 1305, 1306, 1294), (1294, 1306, 1307, 1295), (1295, 1307, 1308, 1296), (1296, 1308, 1309, 1297), (1297, 1309, 1310, 1298), (1298, 1310, 1311, 1299), (1299, 1311, 1312, 1300), (1300, 1312, 1313, 1301), (1301, 1313, 1314, 1302), (1302, 1314, 1315, 1303), (1303, 1315, 1304, 1292), (1304, 1316, 1317, 1305), (1305, 1317, 1318, 1306), (1306, 1318, 1319, 1307), (1307, 1319, 1320, 1308), (1308, 1320, 1321, 1309), (1309, 1321, 1322, 1310), (1310, 1322, 1323, 1311), (1311, 1323, 1324, 1312), (1312, 1324, 1325, 1313), (1313, 1325, 1326, 1314), (1314, 1326, 1327, 1315), (1315, 1327, 1316, 1304), (1316, 1328, 1329, 1317), (1317, 1329, 1330, 1318), (1318, 1330, 1331, 1319), (1319, 1331, 1332, 1320), (1320, 1332, 1333, 1321), (1321, 1333, 1334, 1322), (1322, 1334, 1335, 1323), (1323, 1335, 1336, 1324), (1324, 1336, 1337, 1325), (1325, 1337, 1338, 1326), (1326, 1338, 1339, 1327), (1327, 1339, 1328, 1316), (1328, 1340, 1341, 1329), (1329, 1341, 1342, 1330), (1330, 1342, 1343, 1331), (1331, 1343, 1344, 1332), (1332, 1344, 1345, 1333), (1333, 1345, 1346, 1334), (1334, 1346, 1347, 1335), (1335, 1347, 1348, 1336), (1336, 1348, 1349, 1337), (1337, 1349, 1350, 1338), (1338, 1350, 1351, 1339), (1339, 1351, 1340, 1328), (1340, 1352, 1353, 1341), (1341, 1353, 1354, 1342), (1342, 1354, 1355, 1343), (1343, 1355, 1356, 1344), (1344, 1356, 1357, 1345), (1345, 1357, 1358, 1346), (1346, 1358, 1359, 1347), (1347, 1359, 1360, 1348), (1348, 1360, 1361, 1349), (1349, 1361, 1362, 1350), (1350, 1362, 1363, 1351), (1351, 1363, 1352, 1340), (1352, 1364, 1365, 1353), (1353, 1365, 1366, 1354), (1354, 1366, 1367, 1355), (1355, 1367, 1368, 1356), (1356, 1368, 1369, 1357), (1357, 1369, 1370, 1358), (1358, 1370, 1371, 1359), (1359, 1371, 1372, 1360), (1360, 1372, 1373, 1361), (1361, 1373, 1374, 1362), (1362, 1374, 1375, 1363), (1363, 1375, 1364, 1352), (1364, 1376, 1377, 1365), (1365, 1377, 1378, 1366), (1366, 1378, 1379, 1367), (1367, 1379, 1380, 1368), (1368, 1380, 1381, 1369), (1369, 1381, 1382, 1370), (1370, 1382, 1383, 1371), (1371, 1383, 1384, 1372), (1372, 1384, 1385, 1373), (1373, 1385, 1386, 1374), (1374, 1386, 1387, 1375), (1375, 1387, 1376, 1364), (1376, 1388, 1389, 1377), (1377, 1389, 1390, 1378), (1378, 1390, 1391, 1379), (1379, 1391, 1392, 1380), (1380, 1392, 1393, 1381), (1381, 1393, 1394, 1382), (1382, 1394, 1395, 1383), (1383, 1395, 1396, 1384), (1384, 1396, 1397, 1385), (1385, 1397, 1398, 1386), (1386, 1398, 1399, 1387), (1387, 1399, 1388, 1376), (1393, 1400, 1401, 1394), (1394, 1401, 1402, 1395), (1403, 1411, 1412, 1404), (1404, 1412, 1413, 1405), (1406, 1418, 1419, 1407), (1407, 1419, 1420, 1408), (1408, 1420, 1421, 1409), (1409, 1421, 1422, 1410), (1410, 1422, 1423, 1411), (1411, 1423, 1424, 1412), (1412, 1424, 1425, 1413), (1413, 1425, 1426, 1414), (1414, 1426, 1427, 1415), (1415, 1427, 1428, 1416), (1416, 1428, 1429, 1417), (1417, 1429, 1418, 1406), (1418, 1430, 1431, 1419), (1419, 1431, 1432, 1420), (1420, 1432, 1433, 1421), (1421, 1433, 1434, 1422), (1422, 1434, 1435, 1423), (1423, 1435, 1436, 1424), (1424, 1436, 1437, 1425), (1425, 1437, 1438, 1426), (1426, 1438, 1439, 1427), (1427, 1439, 1440, 1428), (1428, 1440, 1441, 1429), (1429, 1441, 1430, 1418), (1430, 1442, 1443, 1431), (1431, 1443, 1444, 1432), (1432, 1444, 1445, 1433), (1433, 1445, 1446, 1434), (1434, 1446, 1447, 1435), (1435, 1447, 1448, 1436), (1436, 1448, 1449, 1437), (1437, 1449, 1450, 1438), (1438, 1450, 1451, 1439), (1439, 1451, 1452, 1440), (1440, 1452, 1453, 1441), (1441, 1453, 1442, 1430), (1442, 1454, 1455, 1443), (1443, 1455, 1456, 1444), (1444, 1456, 1457, 1445), (1445, 1457, 1458, 1446), (1446, 1458, 1459, 1447), (1447, 1459, 1460, 1448), (1448, 1460, 1461, 1449), (1449, 1461, 1462, 1450), (1450, 1462, 1463, 1451), (1451, 1463, 1464, 1452), (1452, 1464, 1465, 1453), (1453, 1465, 1454, 1442), (1454, 1466, 1467, 1455), (1455, 1467, 1468, 1456), (1456, 1468, 1469, 1457), (1457, 1469, 1470, 1458), (1458, 1470, 1471, 1459), (1459, 1471, 1472, 1460), (1460, 1472, 1473, 1461), (1461, 1473, 1474, 1462), (1462, 1474, 1475, 1463), (1463, 1475, 1476, 1464), (1464, 1476, 1477, 1465), (1465, 1477, 1466, 1454), (1466, 1478, 1479, 1467), (1467, 1479, 1480, 1468), (1468, 1480, 1481, 1469), (1469, 1481, 1482, 1470), (1470, 1482, 1483, 1471), (1471, 1483, 1484, 1472), (1472, 1484, 1485, 1473), (1473, 1485, 1486, 1474), (1474, 1486, 1487, 1475), (1475, 1487, 1488, 1476), (1476, 1488, 1489, 1477), (1477, 1489, 1478, 1466), (1478, 1490, 1491, 1479), (1479, 1491, 1492, 1480), (1480, 1492, 1493, 1481), (1481, 1493, 1494, 1482), (1482, 1494, 1495, 1483), (1483, 1495, 1496, 1484), (1484, 1496, 1497, 1485), (1485, 1497, 1498, 1486), (1486, 1498, 1499, 1487), (1487, 1499, 1500, 1488), (1488, 1500, 1501, 1489), (1489, 1501, 1490, 1478), (1490, 1502, 1503, 1491), (1491, 1503, 1504, 1492), (1492, 1504, 1505, 1493), (1493, 1505, 1506, 1494), (1494, 1506, 1507, 1495), (1495, 1507, 1508, 1496), (1496, 1508, 1509, 1497), (1497, 1509, 1510, 1498), (1498, 1510, 1511, 1499), (1499, 1511, 1512, 1500), (1500, 1512, 1513, 1501), (1501, 1513, 1502, 1490), (1502, 1514, 1515, 1503), (1503, 1515, 1516, 1504), (1504, 1516, 1517, 1505), (1505, 1517, 1518, 1506), (1506, 1518, 1519, 1507), (1507, 1519, 1520, 1508), (1508, 1520, 1521, 1509), (1509, 1521, 1522, 1510), (1510, 1522, 1523, 1511), (1511, 1523, 1524, 1512), (1512, 1524, 1525, 1513), (1513, 1525, 1514, 1502), (1514, 1526, 1527, 1515), (1515, 1527, 1528, 1516), (1516, 1528, 1529, 1517), (1517, 1529, 1530, 1518), (1518, 1530, 1531, 1519), (1519, 1531, 1532, 1520), (1520, 1532, 1533, 1521), (1521, 1533, 1534, 1522), (1522, 1534, 1535, 1523), (1523, 1535, 1536, 1524), (1524, 1536, 1537, 1525), (1525, 1537, 1526, 1514), (1526, 1538, 1539, 1527), (1527, 1539, 1540, 1528), (1528, 1540, 1541, 1529), (1529, 1541, 1542, 1530), (1530, 1542, 1543, 1531), (1531, 1543, 1544, 1532), (1532, 1544, 1545, 1533), (1533, 1545, 1546, 1534), (1534, 1546, 1547, 1535), (1535, 1547, 1548, 1536), (1536, 1548, 1549, 1537), (1537, 1549, 1538, 1526), (1538, 1550, 1551, 1539), (1539, 1551, 1552, 1540), (1540, 1552, 1553, 1541), (1541, 1553, 1554, 1542), (1542, 1554, 1555, 1543), (1543, 1555, 1556, 1544), (1544, 1556, 1557, 1545), (1545, 1557, 1558, 1546), (1546, 1558, 1559, 1547), (1547, 1559, 1560, 1548), (1548, 1560, 1561, 1549), (1549, 1561, 1550, 1538), (1550, 1232, 1233, 1551), (1551, 1233, 1234, 1552), (1552, 1234, 1235, 1553), (1553, 1235, 1236, 1554), (1554, 1236, 1237, 1555), (1555, 1237, 1238, 1556), (1556, 1238, 1239, 1557), (1557, 1239, 1240, 1558), (1558, 1240, 1241, 1559), (1559, 1241, 1242, 1560), (1560, 1242, 1243, 1561), (1561, 1243, 1232, 1550), (1562, 1563, 1565, 1564), (1564, 1565, 1567, 1566), (1566, 1567, 1569, 1568), (1568, 1569, 1571, 1570), (1570, 1571, 1573, 1572), (1572, 1573, 1575, 1574), (1574, 1575, 1577, 1576), (1576, 1577, 1579, 1578), (1578, 1579, 1581, 1580), (1580, 1581, 1583, 1582), (1582, 1583, 1585, 1584), (1584, 1585, 1587, 1586), (1586, 1587, 1589, 1588), (1588, 1589, 1591, 1590), (1590, 1591, 1593, 1592), (1592, 1593, 1595, 1594), (1594, 1595, 1597, 1596), (1596, 1597, 1599, 1598), (1598, 1599, 1601, 1600), (1600, 1601, 1603, 1602), (1602, 1603, 1605, 1604), (1604, 1605, 1607, 1606), (1606, 1607, 1609, 1608), (1608, 1609, 1611, 1610), (1610, 1611, 1613, 1612), (1612, 1613, 1615, 1614), (1614, 1615, 1617, 1616), (1616, 1617, 1619, 1618), (1618, 1619, 1621, 1620), (1620, 1621, 1623, 1622), (1565, 1563, 1625, 1623, 1621, 1619, 1617, 1615, 1613, 1611, 1609, 1607, 1605, 1603, 1601, 1599, 1597, 1595, 1593, 1591, 1589, 1587, 1585, 1583, 1581, 1579, 1577, 1575, 1573, 1571, 1569, 1567), (1622, 1623, 1625, 1624), (1624, 1625, 1563, 1562), (1562, 1564, 1566, 1568, 1570, 1572, 1574, 1576, 1578, 1580, 1582, 1584, 1586, 1588, 1590, 1592, 1594, 1596, 1598, 1600, 1602, 1604, 1606, 1608, 1610, 1612, 1614, 1616, 1618, 1620, 1622, 1624)])
me_cube.materials.append(mat_material)
me_cube.use_remesh_preserve_volume = False
me_cube.use_remesh_preserve_attributes = False
me_cube.use_mirror_vertex_groups = False
me_cube.update()

# ---- objects
ob_cube_001 = bpy.data.objects.new('Cube.001', me_cube_001)
ob_cube = bpy.data.objects.new('Cube', me_cube)
ob_lamp = bpy.data.objects.new('Lamp', light_lamp)
ob_camera = bpy.data.objects.new('Camera', cam_camera)

# ---- transforms, parenting, visibility, modifiers, constraints
ob_cube_001.location = (0.0, 0.0, 0.0)
ob_cube_001.scale = (3.216, 1.51, 0.1514)
ob_cube_001.lock_rotations_4d = False
ob_cube_001.empty_display_type = 'ARROWS'
ob_cube_001.lineart.crease_threshold = 0.0
ob_cube.location = (0.0, 0.0, 0.0)
ob_cube.scale = (3.216, 1.51, 0.1514)
ob_cube.lock_rotations_4d = False
ob_cube.empty_display_type = 'ARROWS'
ob_cube.lineart.crease_threshold = 0.0
ob_lamp.location = (4.076, 1.005, 5.904)
ob_lamp.rotation_euler = (0.6503, 0.05522, 1.866)
ob_lamp.lock_rotations_4d = False
ob_lamp.empty_display_type = 'ARROWS'
ob_lamp.color = (0.0, 0.0, 0.0, 0.0)
ob_lamp.lineart.crease_threshold = 0.0
ob_camera.location = (7.481, -6.508, 5.344)
ob_camera.rotation_euler = (1.109, 0.0, 0.8149)
ob_camera.lock_rotations_4d = False
ob_camera.empty_display_type = 'ARROWS'
ob_camera.color = (0.0, 0.0, 0.0, 0.0)
ob_camera.display_type = 'WIRE'
ob_camera.lineart.crease_threshold = 0.0

# ---- collection membership
col_collection_1.objects.link(ob_cube_001)
col_collection_1.objects.link(ob_cube)
col_collection_1.objects.link(ob_lamp)
col_collection_1.objects.link(ob_camera)

# ---- scene / render settings (as saved in the file)
scene.camera = ob_camera
scene.frame_start = 1; scene.frame_end = 250; scene.frame_set(1)
scene.render.engine = 'BLENDER_EEVEE_NEXT'
scene.render.resolution_percentage = 50
scene.render.dither_intensity = 0.0
scene.cycles.use_denoising = False
scene.cycles.samples = 128
scene.cycles.sampling_pattern = 'TABULATED_SOBOL'
scene.cycles.use_adaptive_sampling = False
scene.cycles.use_light_tree = False
scene.cycles.blur_glossy = 0.0
scene.cycles.sample_clamp_indirect = 0.0
scene.view_settings.view_transform = 'Standard'
bpy.context.view_layer.update()
